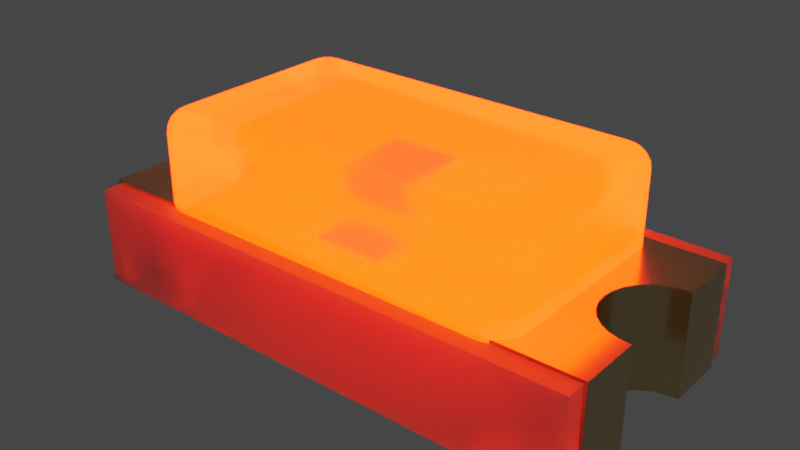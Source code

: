 # Source: LED_0603_R.blend  (saved by Blender 4.1.23; exported with 4.5.12 LTS)
import bpy
from mathutils import Matrix  # noqa: F401  (used for matrix-valued properties, if any)

bpy.ops.wm.read_factory_settings(use_empty=True)
scene = bpy.context.scene
scene.name = 'Scene'

# ---- collections
col_collection = bpy.data.collections.new('Collection'); scene.collection.children.link(col_collection)

# ---- materials (node trees are filled in below, after node groups)
mat_metal_goldpins_1 = bpy.data.materials.new('metal_goldpins_1')
mat_metal_goldpins_1.alpha_threshold = 0.0
mat_metal_goldpins_1.preview_render_type = 'CUBE'
mat_metal_goldpins_1.diffuse_color = (0.5, 0.4018, 0.08046, 1.0)
mat_metal_goldpins_1.specular_color = (0.01, 0.05, 0.01)
mat_metal_goldpins_1.roughness = 0.5
mat_plastic_case_white = bpy.data.materials.new('plastic_case_white')
mat_plastic_case_white.preview_render_type = 'CUBE'
mat_light_red = bpy.data.materials.new('light_red')
mat_white_markings = bpy.data.materials.new('white_markings')
mat_white_markings.preview_render_type = 'FLAT'
mat_translucent_red = bpy.data.materials.new('translucent_red')
mat_translucent_red.alpha_threshold = 0.4
mat_translucent_red.use_raytrace_refraction = True
mat_translucent_red.use_screen_refraction = True
mat_translucent_red.thickness_mode = 'SLAB'

# ---- material node trees
mat_metal_goldpins_1.use_nodes = True; mat_metal_goldpins_1.node_tree.nodes.clear()
_N = mat_metal_goldpins_1.node_tree.nodes; _L = mat_metal_goldpins_1.node_tree.links
n0 = _N.new('ShaderNodeOutputMaterial'); n0.name = 'Material Output'; n0.location = (398, 300)
n1 = _N.new('ShaderNodeBsdfPrincipled'); n1.name = 'Principled BSDF'; n1.location = (108, 300)
n1.distribution = 'GGX'
n1.subsurface_method = 'BURLEY'
n1.inputs[1].default_value = 1.0
n1.inputs[2].default_value = 0.1841
n1.inputs[3].default_value = 1.45
n1.inputs[8].default_value = 1.0
n1.inputs[10].default_value = 0.02727
n1.inputs[13].default_value = 0.475
n1.inputs[20].default_value = 0.2891
n1.inputs[24].default_value = 0.03545
n1.inputs[27].default_value = (0.0, 0.0, 0.0, 1.0)
n1.inputs[28].default_value = 1.0
n2 = _N.new('ShaderNodeMapping'); n2.name = 'Mapping'; n2.location = (-783, 233)
n2.vector_type = 'VECTOR'
n2.inputs[3].default_value = (29.8, 40.0, 1.0)
n3 = _N.new('ShaderNodeTexCoord'); n3.name = 'Texture Coordinate'; n3.location = (-1071, 295)
n4 = _N.new('ShaderNodeTexNoise'); n4.name = 'Noise Texture'; n4.location = (-553, 188)
n4.inputs[3].default_value = 13.2
n4.inputs[4].default_value = 0.8833
n4.inputs[8].default_value = 4.0
n5 = _N.new('ShaderNodeValToRGB'); n5.name = 'ColorRamp'; n5.location = (-286, 264)
while len(n5.color_ramp.elements) > 1: n5.color_ramp.elements.remove(n5.color_ramp.elements[-1])
n5.color_ramp.elements[0].position = 0.3295; n5.color_ramp.elements[0].color = (0.9756, 0.7616, 0.4151, 1.0)
_e = n5.color_ramp.elements.new(0.8); _e.color = (0.2997, 0.2211, 0.05513, 1.0)
n6 = _N.new('ShaderNodeMix'); n6.name = 'Mix'; n6.location = (-62, 180)
n6.data_type = 'RGBA'
n6.inputs[0].default_value = 0.02727
n6.inputs[7].default_value = (0.5518, 0.2626, 0.03915, 1.0)
_L.new(n1.outputs[0], n0.inputs[0])
_L.new(n2.outputs[0], n4.inputs[0])
_L.new(n3.outputs[0], n2.inputs[0])
_L.new(n4.outputs[0], n5.inputs[0])
_L.new(n5.outputs[0], n6.inputs[6])
_L.new(n6.outputs[2], n1.inputs[0])
n0.is_active_output = True
mat_plastic_case_white.use_nodes = True; mat_plastic_case_white.node_tree.nodes.clear()
_N = mat_plastic_case_white.node_tree.nodes; _L = mat_plastic_case_white.node_tree.links
n0 = _N.new('ShaderNodeOutputMaterial'); n0.name = 'Material Output'; n0.location = (300, 300)
n1 = _N.new('ShaderNodeBsdfPrincipled'); n1.name = 'Principled BSDF'; n1.location = (-34, 272)
n1.distribution = 'GGX'
n1.subsurface_method = 'BURLEY'
n1.inputs[1].default_value = 0.02
n1.inputs[2].default_value = 0.4636
n1.inputs[3].default_value = 1.4
n1.inputs[8].default_value = 1.0
n1.inputs[10].default_value = 0.3682
n1.inputs[13].default_value = 0.6591
n1.inputs[18].default_value = 0.2318
n1.inputs[20].default_value = 0.6709
n1.inputs[24].default_value = 0.1191
n1.inputs[27].default_value = (0.0, 0.0, 0.0, 1.0)
n1.inputs[28].default_value = 1.0
n2 = _N.new('ShaderNodeMapping'); n2.name = 'Mapping'; n2.location = (-1010, 265)
n2.inputs[3].default_value = (3.0, 1.0, 1.0)
n3 = _N.new('ShaderNodeTexCoord'); n3.name = 'Texture Coordinate'; n3.location = (-1250, 180)
n4 = _N.new('ShaderNodeBump'); n4.name = 'Bump'; n4.location = (-376, -99)
n4.inputs[0].default_value = 0.05
n4.inputs[1].default_value = 1.0
n4.inputs[2].default_value = 1.0
n5 = _N.new('ShaderNodeTexNoise'); n5.name = 'Noise Texture'; n5.location = (-662, 176)
n5.inputs[2].default_value = 88.0
n5.inputs[3].default_value = 10.8
n5.inputs[4].default_value = 0.9167
n5.inputs[8].default_value = 1.6
n6 = _N.new('ShaderNodeValToRGB'); n6.name = 'ColorRamp'; n6.location = (-354, 186)
while len(n6.color_ramp.elements) > 1: n6.color_ramp.elements.remove(n6.color_ramp.elements[-1])
n6.color_ramp.elements[0].position = 0.0; n6.color_ramp.elements[0].color = (0.2596, 0.2596, 0.2596, 1.0)
_e = n6.color_ramp.elements.new(1.0); _e.color = (0.6303, 0.6303, 0.6303, 1.0)
n7 = _N.new('ShaderNodeMix'); n7.name = 'Mix'; n7.location = (-204, 152)
n7.data_type = 'RGBA'
n7.inputs[0].default_value = 0.3682
n7.inputs[7].default_value = (0.2525, 0.2525, 0.2525, 1.0)
_L.new(n5.outputs[0], n6.inputs[0])
_L.new(n1.outputs[0], n0.inputs[0])
_L.new(n3.outputs[2], n2.inputs[0])
_L.new(n2.outputs[0], n5.inputs[0])
_L.new(n5.outputs[0], n4.inputs[3])
_L.new(n4.outputs[0], n1.inputs[5])
_L.new(n6.outputs[0], n7.inputs[6])
_L.new(n7.outputs[2], n1.inputs[0])
n0.is_active_output = True
mat_light_red.use_nodes = True; mat_light_red.node_tree.nodes.clear()
_N = mat_light_red.node_tree.nodes; _L = mat_light_red.node_tree.links
n0 = _N.new('ShaderNodeLayerWeight'); n0.name = 'Layer Weight'; n0.location = (-18066, 17)
n1 = _N.new('ShaderNodeParticleInfo'); n1.name = 'Particle Info'; n1.location = (-47217, 207)
n2 = _N.new('ShaderNodeBsdfPrincipled'); n2.name = 'Principled BSDF'; n2.location = (224, 517)
n2.distribution = 'GGX'
n2.subsurface_method = 'BURLEY'
n2.inputs[3].default_value = 1.45
n2.inputs[28].default_value = 70.0
n3 = _N.new('ShaderNodeOutputMaterial'); n3.name = 'Material Output'; n3.location = (717, 341)
n4 = _N.new('ShaderNodeRGB'); n4.name = 'RGB'; n4.location = (-93, 261)
n4.outputs[0].default_value = (0.253, 0.0, 0.0, 1.0)
_L.new(n4.outputs[0], n2.inputs[0])
_L.new(n4.outputs[0], n2.inputs[27])
_L.new(n2.outputs[0], n3.inputs[0])
n3.is_active_output = True
mat_white_markings.use_nodes = True; mat_white_markings.node_tree.nodes.clear()
_N = mat_white_markings.node_tree.nodes; _L = mat_white_markings.node_tree.links
n0 = _N.new('ShaderNodeOutputMaterial'); n0.name = 'Material Output'; n0.location = (300, 300)
n1 = _N.new('ShaderNodeBsdfPrincipled'); n1.name = 'Principled BSDF'; n1.location = (-34, 272)
n1.distribution = 'GGX'
n1.subsurface_method = 'BURLEY'
n1.inputs[1].default_value = 0.02
n1.inputs[2].default_value = 0.4636
n1.inputs[3].default_value = 1.4
n1.inputs[8].default_value = 1.0
n1.inputs[10].default_value = 0.3682
n1.inputs[13].default_value = 0.6591
n1.inputs[18].default_value = 0.2318
n1.inputs[20].default_value = 0.6709
n1.inputs[24].default_value = 0.1191
n1.inputs[27].default_value = (0.0, 0.0, 0.0, 1.0)
n1.inputs[28].default_value = 1.0
n2 = _N.new('ShaderNodeMapping'); n2.name = 'Mapping'; n2.location = (-1010, 265)
n2.inputs[3].default_value = (3.0, 1.0, 1.0)
n3 = _N.new('ShaderNodeTexCoord'); n3.name = 'Texture Coordinate'; n3.location = (-1250, 180)
n4 = _N.new('ShaderNodeBump'); n4.name = 'Bump'; n4.location = (-376, -99)
n4.inputs[0].default_value = 0.05
n4.inputs[1].default_value = 1.0
n4.inputs[2].default_value = 1.0
n5 = _N.new('ShaderNodeTexNoise'); n5.name = 'Noise Texture'; n5.location = (-662, 176)
n5.inputs[2].default_value = 88.0
n5.inputs[3].default_value = 10.8
n5.inputs[4].default_value = 0.9167
n5.inputs[8].default_value = 1.6
n6 = _N.new('ShaderNodeValToRGB'); n6.name = 'ColorRamp'; n6.location = (-354, 186)
while len(n6.color_ramp.elements) > 1: n6.color_ramp.elements.remove(n6.color_ramp.elements[-1])
n6.color_ramp.elements[0].position = 0.0; n6.color_ramp.elements[0].color = (0.2596, 0.2596, 0.2596, 1.0)
_e = n6.color_ramp.elements.new(1.0); _e.color = (0.6303, 0.6303, 0.6303, 1.0)
n7 = _N.new('ShaderNodeMix'); n7.name = 'Mix'; n7.location = (-204, 152)
n7.data_type = 'RGBA'
n7.inputs[0].default_value = 0.3682
n7.inputs[7].default_value = (0.2525, 0.2525, 0.2525, 1.0)
_L.new(n5.outputs[0], n6.inputs[0])
_L.new(n1.outputs[0], n0.inputs[0])
_L.new(n3.outputs[2], n2.inputs[0])
_L.new(n2.outputs[0], n5.inputs[0])
_L.new(n5.outputs[0], n4.inputs[3])
_L.new(n4.outputs[0], n1.inputs[5])
_L.new(n6.outputs[0], n7.inputs[6])
_L.new(n7.outputs[2], n1.inputs[0])
n0.is_active_output = True
mat_translucent_red.use_nodes = True; mat_translucent_red.node_tree.nodes.clear()
_N = mat_translucent_red.node_tree.nodes; _L = mat_translucent_red.node_tree.links
n0 = _N.new('ShaderNodeTexNoise'); n0.name = 'Noise Texture'; n0.location = (-674, 167)
n0.inputs[2].default_value = -2.2
n0.inputs[3].default_value = 2.6
n0.inputs[4].default_value = 0.6333
n0.inputs[8].default_value = -0.4
n1 = _N.new('ShaderNodeOutputMaterial'); n1.name = 'Material Output'; n1.location = (463, 225)
n2 = _N.new('ShaderNodeBsdfPrincipled'); n2.name = 'Principled BSDF'; n2.location = (-12, 309)
n2.distribution = 'GGX'
n2.subsurface_method = 'BURLEY'
n2.inputs[0].default_value = (0.6086, 0.6086, 0.6086, 1.0)
n2.inputs[3].default_value = 1.46
n2.inputs[8].default_value = 1.0
n2.inputs[10].default_value = 0.2
n2.inputs[18].default_value = 1.0
n2.inputs[27].default_value = (0.1353, 0.001861, 0.0, 1.0)
n2.inputs[28].default_value = 70.0
n3 = _N.new('ShaderNodeValToRGB'); n3.name = 'ColorRamp'; n3.location = (-408, 81)
while len(n3.color_ramp.elements) > 1: n3.color_ramp.elements.remove(n3.color_ramp.elements[-1])
n3.color_ramp.elements[0].position = 0.2864; n3.color_ramp.elements[0].color = (0.08499, 0.08499, 0.08499, 1.0)
_e = n3.color_ramp.elements.new(0.8432); _e.color = (0.6208, 0.6208, 0.6208, 1.0)
n4 = _N.new('ShaderNodeValue'); n4.name = 'Value'; n4.location = (463, 65)
n4.outputs[0].default_value = 0.0
_L.new(n0.outputs[1], n3.inputs[0])
_L.new(n3.outputs[0], n2.inputs[2])
_L.new(n2.outputs[0], n1.inputs[0])
_L.new(n4.outputs[0], n1.inputs[3])
n1.is_active_output = True

# ---- world
world_world = bpy.data.worlds.new('World'); scene.world = world_world
world_world.use_nodes = True; world_world.node_tree.nodes.clear()
_N = world_world.node_tree.nodes; _L = world_world.node_tree.links
n0 = _N.new('ShaderNodeOutputWorld'); n0.name = 'World Output'; n0.location = (300, 300)
n1 = _N.new('ShaderNodeBackground'); n1.name = 'Background'; n1.location = (10, 300)
n1.inputs[0].default_value = (0.05088, 0.05088, 0.05088, 1.0)
_L.new(n1.outputs[0], n0.inputs[0])
n0.is_active_output = True
world_world.color = (0.05088, 0.05088, 0.05088)
world_world.use_sun_shadow = False
world_world.sun_shadow_jitter_overblur = 0.0

# ---- meshes
me_shape_9_indexedfaceset_003 = bpy.data.meshes.new('SHAPE_9_IndexedFaceSet.003')
me_shape_9_indexedfaceset_003.from_pydata([(-0.5, 0.3399, 0.01), (0.81, 0.1496, 9.686e-07), (0.6541, 0.0347, 9.686e-07), (0.6662, 0.06758, 9.686e-07), (0.6855, 0.09677, 9.686e-07), (0.711, 0.1207, 9.686e-07), (0.7415, 0.138, 9.686e-07), (0.65, -7.044e-05, 0.32), (0.6662, 0.06758, 0.32), (0.711, 0.1207, 0.32), (0.7751, -0.148, 0.32), (0.7415, -0.1382, 0.32), (0.711, -0.1208, 0.32), (0.6541, -0.03484, 0.32), (0.6541, 0.0347, 0.32), (0.6855, 0.09677, 0.32), (0.7415, 0.138, 0.32), (0.7751, 0.1478, 0.32), (0.81, 0.1496, 0.32), (0.81, 0.3399, 0.32), (0.5, 0.3399, 0.32), (0.8, -0.3401, 0.31), (0.5, -0.3401, 0.01), (-0.8, 0.3999, 0.01), (-0.8, -0.4001, 0.01), (0.8, -0.3401, 0.01), (0.8, -0.4001, 0.01), (-0.8, -0.4001, 0.31), (0.8, -0.4001, 0.31), (-0.8, -0.3401, 0.01), (-0.8, -0.3401, 0.31), (-0.5, -0.3401, 0.01), (-0.5, -0.3401, 9.686e-07), (-0.81, -0.3401, 9.686e-07), (-0.5, 0.3399, 9.686e-07), (-0.8, 0.3399, 0.01), (-0.8, 0.3999, 0.31), (0.8, 0.3999, 0.01), (0.8, 0.3999, 0.31), (0.5, 0.3399, 0.31), (0.8, 0.3399, 0.31), (0.8, 0.3399, 0.01), (0.5, 0.3399, 0.01), (0.81, 0.3399, 9.686e-07), (0.5, 0.3399, 9.686e-07), (0.5, -0.3401, 0.31), (0.5, -0.3401, 0.32), (0.65, -7.044e-05, 9.686e-07), (0.7751, 0.1478, 9.686e-07), (0.5, -0.3401, 9.686e-07), (0.7751, -0.148, 9.686e-07), (0.7415, -0.1382, 9.686e-07), (0.6855, -0.09691, 9.686e-07), (0.6662, -0.06772, 9.686e-07), (0.81, -0.3401, 0.0), (0.81, -0.3401, 0.32), (-0.5, -0.3501, 0.311), (-0.78, 0.3399, 0.311), (-0.5, -0.3401, 0.311), (-0.5, -0.3401, 0.32), (-0.78, 0.3899, 0.311), (-0.5, 0.3399, 0.32), (-0.81, 0.3399, 0.32), (-0.7723, 0.1474, 0.32), (-0.6606, 0.05527, 0.32), (-0.6512, 0.01877, 0.32), (-0.6512, -0.01891, 0.32), (-0.7365, -0.136, 0.32), (-0.7723, -0.1475, 0.32), (-0.81, -0.3401, 0.32), (-0.6512, -0.01891, 9.686e-07), (-0.6606, -0.05541, 9.686e-07), (-0.7046, -0.1158, 9.686e-07), (-0.5, 0.3899, 0.311), (-0.7997, 0.3399, 0.31), (-0.81, 0.1496, 9.686e-07), (-0.81, 0.3399, 9.686e-07), (-0.8, 0.3399, 0.31), (-0.5, 0.3499, 0.311), (0.81, -0.1497, 9.686e-07), (0.711, -0.1208, 9.686e-07), (0.6541, -0.03484, 9.686e-07), (0.81, -0.1497, 0.32), (0.6855, -0.09691, 0.32), (0.6662, -0.06772, 0.32), (-0.78, -0.3401, 0.311), (-0.81, -0.1497, 9.686e-07), (-0.81, -0.1497, 0.32), (-0.7723, 0.1474, 9.686e-07), (-0.7365, 0.1358, 9.686e-07), (-0.7046, 0.1157, 9.686e-07), (-0.6787, 0.08828, 9.686e-07), (-0.6606, 0.05527, 9.686e-07), (-0.6512, 0.01877, 9.686e-07), (-0.6787, -0.08842, 9.686e-07), (-0.7365, -0.136, 9.686e-07), (-0.7723, -0.1475, 9.686e-07), (-0.81, 0.1496, 0.32), (-0.7365, 0.1358, 0.32), (-0.7046, 0.1157, 0.32), (-0.6787, 0.08828, 0.32), (-0.6606, -0.05541, 0.32), (-0.6787, -0.08842, 0.32), (-0.7046, -0.1158, 0.32), (-0.5, 0.3399, 0.311), (-0.5, -0.3901, 0.311), (-0.78, -0.3901, 0.311), (-0.5, 0.3899, 0.31), (-0.78, 0.3899, 0.31), (-0.78, -0.3901, 0.31), (-0.5, -0.3901, 0.31), (-0.5, 0.3499, 0.31), (-0.78, -0.3401, 0.31), (-0.5, -0.3401, 0.31), (-0.78, 0.3399, 0.31), (-0.5, 0.3399, 0.31), (-0.5, -0.3501, 0.31), (-0.1031, 0.1031, 0.315), (-0.1031, -0.1031, 0.315), (0.1031, 0.1031, 0.315), (0.1031, -0.1031, 0.315), (-0.1031, 0.1031, 0.265), (-0.1031, -0.1031, 0.265), (0.1031, -0.1031, 0.265), (0.1031, 0.1031, 0.265), (0.6, -0.2599, 0.31), (0.5099, -0.3501, 0.31), (0.5956, -0.2878, 0.31), (0.5828, -0.3129, 0.31), (0.5629, -0.3329, 0.31), (0.5377, -0.3457, 0.31), (-0.6, 0.2598, 0.31), (-0.5098, 0.3499, 0.31), (-0.5956, 0.2876, 0.31), (-0.5828, 0.3128, 0.31), (-0.5628, 0.3327, 0.31), (-0.5377, 0.3455, 0.31), (-0.5098, -0.3501, 0.31), (-0.6, -0.2599, 0.31), (-0.5377, -0.3457, 0.31), (-0.5628, -0.3329, 0.31), (-0.5828, -0.3129, 0.31), (-0.5956, -0.2878, 0.31), (0.5099, 0.3499, 0.31), (0.6, 0.2598, 0.31), (0.5377, 0.3455, 0.31), (0.5629, 0.3327, 0.31), (0.5828, 0.3128, 0.31), (0.5956, 0.2876, 0.31), (0.5046, -0.2827, 0.6), (0.5099, -0.3501, 0.5327), (0.5062, -0.3035, 0.5967), (0.5077, -0.3223, 0.5871), (0.5089, -0.3372, 0.5722), (0.5096, -0.3468, 0.5535), (0.5327, -0.2546, 0.6), (0.6, -0.2599, 0.5327), (0.5535, -0.2563, 0.5967), (0.5723, -0.2577, 0.5871), (0.5872, -0.2589, 0.5722), (0.5967, -0.2597, 0.5535), (0.5167, -0.2808, 0.6), (0.5377, -0.3457, 0.5327), (0.5232, -0.3009, 0.5967), (0.5291, -0.3189, 0.5871), (0.5337, -0.3333, 0.5722), (0.5367, -0.3425, 0.5535), (0.5228, -0.2777, 0.6), (0.5629, -0.3329, 0.5327), (0.5352, -0.2947, 0.5967), (0.5464, -0.3101, 0.5871), (0.5552, -0.3223, 0.5722), (0.5609, -0.3302, 0.5535), (0.5277, -0.2728, 0.6), (0.5828, -0.3129, 0.5327), (0.5447, -0.2852, 0.5967), (0.5601, -0.2964, 0.5871), (0.5723, -0.3053, 0.5722), (0.5801, -0.311, 0.5535), (0.5308, -0.2667, 0.6), (0.5956, -0.2878, 0.5327), (0.5508, -0.2732, 0.5967), (0.5689, -0.2791, 0.5871), (0.5832, -0.2838, 0.5722), (0.5924, -0.2868, 0.5535), (-0.5045, 0.2826, 0.6), (-0.5098, 0.3499, 0.5327), (-0.5062, 0.3034, 0.5967), (-0.5076, 0.3222, 0.5871), (-0.5088, 0.3371, 0.5722), (-0.5096, 0.3466, 0.5535), (-0.5326, 0.2545, 0.6), (-0.6, 0.2598, 0.5327), (-0.5534, 0.2561, 0.5967), (-0.5722, 0.2576, 0.5871), (-0.5871, 0.2588, 0.5722), (-0.5967, 0.2595, 0.5535), (-0.5166, 0.2807, 0.6), (-0.5377, 0.3455, 0.5327), (-0.5231, 0.3007, 0.5967), (-0.529, 0.3188, 0.5871), (-0.5337, 0.3331, 0.5722), (-0.5367, 0.3423, 0.5535), (-0.5227, 0.2776, 0.6), (-0.5628, 0.3327, 0.5327), (-0.5351, 0.2946, 0.5967), (-0.5463, 0.31, 0.5871), (-0.5552, 0.3222, 0.5722), (-0.5608, 0.33, 0.5535), (-0.5276, 0.2727, 0.6), (-0.5828, 0.3128, 0.5327), (-0.5446, 0.2851, 0.5967), (-0.56, 0.2963, 0.5871), (-0.5722, 0.3051, 0.5722), (-0.5801, 0.3108, 0.5535), (-0.5307, 0.2666, 0.6), (-0.5956, 0.2876, 0.5327), (-0.5507, 0.2731, 0.5967), (-0.5688, 0.279, 0.5871), (-0.5832, 0.2836, 0.5722), (-0.5924, 0.2866, 0.5535), (-0.5326, -0.2546, 0.6), (-0.6, -0.2599, 0.5327), (-0.5534, -0.2563, 0.5967), (-0.5722, -0.2577, 0.5871), (-0.5871, -0.2589, 0.5722), (-0.5967, -0.2597, 0.5535), (-0.5045, -0.2827, 0.6), (-0.5098, -0.3501, 0.5327), (-0.5062, -0.3035, 0.5967), (-0.5076, -0.3223, 0.5871), (-0.5088, -0.3372, 0.5722), (-0.5096, -0.3468, 0.5535), (-0.5307, -0.2667, 0.6), (-0.5956, -0.2878, 0.5327), (-0.5507, -0.2732, 0.5967), (-0.5688, -0.2791, 0.5871), (-0.5832, -0.2838, 0.5722), (-0.5924, -0.2868, 0.5535), (-0.5276, -0.2728, 0.6), (-0.5828, -0.3129, 0.5327), (-0.5446, -0.2852, 0.5967), (-0.56, -0.2964, 0.5871), (-0.5722, -0.3053, 0.5722), (-0.5801, -0.311, 0.5535), (-0.5227, -0.2777, 0.6), (-0.5628, -0.3329, 0.5327), (-0.5351, -0.2947, 0.5967), (-0.5463, -0.3101, 0.5871), (-0.5552, -0.3223, 0.5722), (-0.5608, -0.3302, 0.5535), (-0.5166, -0.2808, 0.6), (-0.5377, -0.3457, 0.5327), (-0.5231, -0.3009, 0.5967), (-0.529, -0.3189, 0.5871), (-0.5337, -0.3333, 0.5722), (-0.5367, -0.3425, 0.5535), (0.5327, 0.2545, 0.6), (0.6, 0.2598, 0.5327), (0.5535, 0.2561, 0.5967), (0.5723, 0.2576, 0.5871), (0.5872, 0.2588, 0.5722), (0.5967, 0.2595, 0.5535), (0.5046, 0.2826, 0.6), (0.5099, 0.3499, 0.5327), (0.5062, 0.3034, 0.5967), (0.5077, 0.3222, 0.5871), (0.5089, 0.3371, 0.5722), (0.5096, 0.3466, 0.5535), (0.5308, 0.2666, 0.6), (0.5956, 0.2876, 0.5327), (0.5508, 0.2731, 0.5967), (0.5689, 0.279, 0.5871), (0.5832, 0.2836, 0.5722), (0.5924, 0.2866, 0.5535), (0.5277, 0.2727, 0.6), (0.5828, 0.3128, 0.5327), (0.5447, 0.2851, 0.5967), (0.5601, 0.2963, 0.5871), (0.5723, 0.3051, 0.5722), (0.5801, 0.3108, 0.5535), (0.5228, 0.2776, 0.6), (0.5629, 0.3327, 0.5327), (0.5352, 0.2946, 0.5967), (0.5464, 0.31, 0.5871), (0.5552, 0.3222, 0.5722), (0.5609, 0.33, 0.5535), (0.5167, 0.2807, 0.6), (0.5377, 0.3455, 0.5327), (0.5232, 0.3007, 0.5967), (0.5291, 0.3188, 0.5871), (0.5337, 0.3331, 0.5722), (0.5367, 0.3423, 0.5535)], [], [(3, 8, 14, 2), (4, 15, 8, 3), (48, 17, 16, 6), (6, 16, 9, 5), (1, 18, 17, 48), (5, 9, 15, 4), (31, 0, 42, 22), (106, 105, 56, 58, 85), (25, 49, 54), (25, 22, 49), (21, 46, 45), (55, 46, 21), (55, 25, 54), (55, 21, 25), (31, 22, 25, 26, 24, 29), (25, 21, 28, 26), (0, 35, 23, 37, 41, 42), (24, 26, 28, 27), (27, 30, 29, 24), (23, 35, 77, 36), (32, 29, 33), (31, 29, 32), (115, 77, 74), (115, 74, 77, 35, 76, 62, 61), (34, 35, 0), (34, 76, 35), (36, 38, 37, 23), (37, 38, 40, 41), (49, 22, 42, 44), (40, 20, 19), (40, 39, 20), (41, 44, 42), (43, 44, 41), (43, 40, 19), (43, 41, 40), (80, 49, 52), (53, 52, 49), (51, 54, 49), (51, 49, 80), (81, 53, 49), (50, 54, 51), (47, 81, 49), (79, 54, 50), (44, 2, 47), (44, 3, 2), (44, 4, 3), (44, 5, 4), (44, 47, 49), (6, 5, 44), (43, 48, 6), (43, 1, 48), (43, 6, 44), (33, 69, 87, 86), (66, 101, 102, 103, 67, 68, 87, 69, 59, 61, 62, 97, 63, 98, 99, 100, 64, 65), (75, 97, 62, 76), (96, 33, 86), (95, 33, 96), (32, 33, 95), (72, 32, 95), (94, 32, 72), (71, 32, 94), (70, 32, 71), (93, 32, 70), (76, 88, 75), (76, 89, 88), (34, 90, 89), (34, 91, 90), (34, 92, 91), (34, 93, 92), (34, 32, 93), (34, 89, 76), (81, 13, 84, 53), (19, 18, 1, 43), (19, 20, 46, 55, 82, 10, 11, 12, 83, 84, 13, 7, 14, 8, 15, 9, 16, 17, 18), (39, 40, 38, 36, 77, 115, 113, 30, 27, 28, 21, 45), (82, 79, 50, 10), (80, 12, 11, 51), (47, 7, 13, 81), (52, 83, 12, 80), (53, 84, 83, 52), (51, 11, 10, 50), (91, 100, 99, 90), (93, 65, 64, 92), (92, 64, 100, 91), (96, 68, 67, 95), (97, 75, 88, 63), (94, 102, 101, 71), (86, 87, 68, 96), (71, 101, 66, 70), (72, 103, 102, 94), (95, 67, 103, 72), (89, 98, 63, 88), (90, 99, 98, 89), (70, 66, 65, 93), (32, 34, 0, 31), (46, 20, 39, 45), (54, 79, 82, 55), (7, 47, 2, 14), (59, 113, 115, 61), (131, 133, 134, 135, 136, 132, 143, 145, 146, 147, 148, 144, 125, 127, 128, 129, 130, 126, 137, 139, 140, 141, 142, 138), (216, 133, 131, 192), (162, 130, 129, 168), (180, 127, 125, 156), (198, 136, 135, 204), (69, 33, 29, 30, 113, 59), (104, 78, 73, 60, 57), (109, 112, 113, 116, 110), (115, 114, 108, 107, 111), (73, 78, 111, 107), (57, 60, 108, 114), (60, 73, 107, 108), (104, 57, 114, 115), (78, 104, 115, 111), (105, 106, 109, 110), (58, 56, 116, 113), (106, 85, 112, 109), (56, 105, 110, 116), (85, 58, 113, 112), (117, 118, 120, 119), (121, 124, 123, 122), (119, 120, 123, 124), (118, 117, 121, 122), (117, 119, 124, 121), (120, 118, 122, 123), (126, 150, 228, 137), (168, 129, 128, 174), (174, 128, 127, 180), (186, 132, 136, 198), (144, 258, 156, 125), (288, 145, 143, 264), (276, 147, 146, 282), (282, 146, 145, 288), (270, 148, 147, 276), (132, 186, 264, 143), (204, 135, 134, 210), (210, 134, 133, 216), (142, 234, 222, 138), (138, 222, 192, 131), (141, 240, 234, 142), (258, 144, 148, 270), (139, 252, 246, 140), (140, 246, 240, 141), (137, 228, 252, 139), (257, 269, 275, 281, 287, 263, 185, 197, 203, 209, 215, 191, 221, 233, 239, 245, 251, 227, 149, 161, 167, 173, 179, 155), (161, 149, 151, 163), (163, 151, 152, 164), (164, 152, 153, 165), (165, 153, 154, 166), (166, 154, 150, 162), (167, 161, 163, 169), (169, 163, 164, 170), (170, 164, 165, 171), (171, 165, 166, 172), (172, 166, 162, 168), (173, 167, 169, 175), (175, 169, 170, 176), (176, 170, 171, 177), (177, 171, 172, 178), (178, 172, 168, 174), (179, 173, 175, 181), (181, 175, 176, 182), (182, 176, 177, 183), (183, 177, 178, 184), (184, 178, 174, 180), (155, 179, 181, 157), (157, 181, 182, 158), (158, 182, 183, 159), (159, 183, 184, 160), (160, 184, 180, 156), (269, 257, 259, 271), (271, 259, 260, 272), (272, 260, 261, 273), (273, 261, 262, 274), (274, 262, 258, 270), (275, 269, 271, 277), (277, 271, 272, 278), (278, 272, 273, 279), (279, 273, 274, 280), (280, 274, 270, 276), (281, 275, 277, 283), (283, 277, 278, 284), (284, 278, 279, 285), (285, 279, 280, 286), (286, 280, 276, 282), (287, 281, 283, 289), (289, 283, 284, 290), (290, 284, 285, 291), (291, 285, 286, 292), (292, 286, 282, 288), (263, 287, 289, 265), (265, 289, 290, 266), (266, 290, 291, 267), (267, 291, 292, 268), (268, 292, 288, 264), (197, 185, 187, 199), (199, 187, 188, 200), (200, 188, 189, 201), (201, 189, 190, 202), (202, 190, 186, 198), (203, 197, 199, 205), (205, 199, 200, 206), (206, 200, 201, 207), (207, 201, 202, 208), (208, 202, 198, 204), (209, 203, 205, 211), (211, 205, 206, 212), (212, 206, 207, 213), (213, 207, 208, 214), (214, 208, 204, 210), (215, 209, 211, 217), (217, 211, 212, 218), (218, 212, 213, 219), (219, 213, 214, 220), (220, 214, 210, 216), (191, 215, 217, 193), (193, 217, 218, 194), (194, 218, 219, 195), (195, 219, 220, 196), (196, 220, 216, 192), (227, 251, 253, 229), (229, 253, 254, 230), (230, 254, 255, 231), (231, 255, 256, 232), (232, 256, 252, 228), (251, 245, 247, 253), (253, 247, 248, 254), (254, 248, 249, 255), (255, 249, 250, 256), (256, 250, 246, 252), (245, 239, 241, 247), (247, 241, 242, 248), (248, 242, 243, 249), (249, 243, 244, 250), (250, 244, 240, 246), (239, 233, 235, 241), (241, 235, 236, 242), (242, 236, 237, 243), (243, 237, 238, 244), (244, 238, 234, 240), (233, 221, 223, 235), (235, 223, 224, 236), (236, 224, 225, 237), (237, 225, 226, 238), (238, 226, 222, 234), (149, 227, 229, 151), (151, 229, 230, 152), (152, 230, 231, 153), (153, 231, 232, 154), (154, 232, 228, 150), (257, 155, 157, 259), (259, 157, 158, 260), (260, 158, 159, 261), (261, 159, 160, 262), (262, 160, 156, 258), (264, 186, 190, 268), (268, 190, 189, 267), (267, 189, 188, 266), (266, 188, 187, 265), (265, 187, 185, 263), (192, 222, 226, 196), (196, 226, 225, 195), (195, 225, 224, 194), (194, 224, 223, 193), (193, 223, 221, 191), (150, 126, 130, 162)])
me_shape_9_indexedfaceset_003.polygons.foreach_set('use_smooth', [True] * 265)
me_shape_9_indexedfaceset_003.polygons.foreach_set('material_index', [0, 0, 0, 0, 0, 0, 1, 3, 0, 0, 0, 0, 0, 0, 1, 1, 1, 1, 1, 1, 0, 0, 0, 0, 0, 0, 1, 1, 0, 0, 0, 0, 0, 0, 0, 0, 0, 0, 0, 0, 0, 0, 0, 0, 0, 0, 0, 0, 0, 0, 0, 0, 0, 0, 0, 0, 0, 0, 0, 0, 0, 0, 0, 0, 0, 0, 0, 0, 0, 0, 0, 0, 0, 0, 1, 0, 0, 0, 0, 0, 0, 0, 0, 0, 0, 0, 0, 0, 0, 0, 0, 0, 0, 0, 0, 0, 0, 0, 0, 4, 4, 4, 4, 4, 0, 3, 3, 3, 3, 3, 3, 3, 3, 3, 3, 3, 3, 3, 2, 2, 2, 2, 2, 2, 4, 4, 4, 4, 4, 4, 4, 4, 4, 4, 4, 4, 4, 4, 4, 4, 4, 4, 4, 4, 4, 4, 4, 4, 4, 4, 4, 4, 4, 4, 4, 4, 4, 4, 4, 4, 4, 4, 4, 4, 4, 4, 4, 4, 4, 4, 4, 4, 4, 4, 4, 4, 4, 4, 4, 4, 4, 4, 4, 4, 4, 4, 4, 4, 4, 4, 4, 4, 4, 4, 4, 4, 4, 4, 4, 4, 4, 4, 4, 4, 4, 4, 4, 4, 4, 4, 4, 4, 4, 4, 4, 4, 4, 4, 4, 4, 4, 4, 4, 4, 4, 4, 4, 4, 4, 4, 4, 4, 4, 4, 4, 4, 4, 4, 4, 4, 4, 4, 4, 4, 4, 4, 4, 4, 4, 4, 4, 4, 4, 4, 4, 4, 4, 4, 4, 4, 4, 4, 4, 4, 4])
_k = set([(0, 31), (0, 34), (0, 35), (1, 18), (1, 43), (1, 48), (2, 3), (2, 47), (3, 4), (4, 5), (5, 6), (6, 48), (7, 13), (7, 14), (8, 14), (8, 15), (9, 15), (9, 16), (10, 11), (10, 82), (11, 12), (12, 83), (13, 84), (16, 17), (17, 18), (18, 19), (19, 20), (19, 43), (20, 39), (20, 46), (21, 25), (21, 28), (21, 45), (22, 25), (22, 42), (22, 49), (23, 35), (23, 36), (23, 37), (24, 26), (24, 27), (24, 29), (25, 26), (26, 28), (27, 28), (27, 30), (29, 30), (29, 31), (30, 113), (31, 32), (32, 33), (32, 34), (33, 69), (33, 86), (34, 76), (35, 77), (36, 38), (36, 77), (37, 38), (37, 41), (38, 40), (39, 40), (39, 45), (40, 41), (41, 42), (42, 44), (43, 44), (44, 49), (45, 46), (46, 55), (47, 81), (49, 54), (50, 51), (50, 79), (51, 80), (52, 53), (52, 80), (53, 81), (54, 55), (54, 79), (55, 82), (56, 58), (56, 105), (57, 60), (57, 104), (57, 114), (58, 85), (58, 113), (59, 61), (59, 69), (59, 113), (60, 73), (60, 108), (61, 62), (61, 115), (62, 76), (62, 97), (63, 97), (63, 98), (64, 65), (64, 100), (65, 66), (66, 101), (67, 68), (67, 103), (68, 87), (69, 87), (70, 71), (70, 93), (71, 94), (72, 94), (72, 95), (73, 78), (73, 107), (74, 77), (74, 115), (75, 76), (75, 88), (75, 97), (77, 115), (78, 104), (79, 82), (83, 84), (85, 106), (85, 112), (86, 87), (86, 96), (88, 89), (89, 90), (90, 91), (91, 92), (92, 93), (95, 96), (98, 99), (99, 100), (101, 102), (102, 103), (104, 115), (105, 106), (105, 110), (106, 109), (107, 108), (107, 111), (108, 114), (109, 110), (109, 112), (110, 116), (111, 115), (112, 113), (113, 115), (113, 116), (114, 115), (117, 118), (117, 119), (117, 121), (118, 120), (118, 122), (119, 120), (119, 124), (120, 123), (121, 122), (121, 124), (122, 123), (123, 124), (125, 127), (125, 144), (126, 130), (126, 137), (127, 128), (128, 129), (129, 130), (131, 133), (131, 138), (132, 136), (132, 143), (133, 134), (134, 135), (135, 136), (137, 139), (138, 142), (139, 140), (140, 141), (141, 142), (143, 145), (144, 148), (145, 146), (146, 147), (147, 148)])
me_shape_9_indexedfaceset_003.attributes.new('sharp_edge', 'BOOLEAN', 'EDGE').data.foreach_set('value', [ (min(e.vertices), max(e.vertices)) in _k for e in me_shape_9_indexedfaceset_003.edges])
_uv = me_shape_9_indexedfaceset_003.uv_layers.new(name='UVMap')
_uv.uv.foreach_set('vector', [0.5412, 0.2755, 0.5412, 0.4731, 0.5209, 0.4731, 0.5209, 0.2755, 0.5592, 0.2755, 0.5592, 0.4731, 0.5412, 0.4731, 0.5412, 0.2755, 0.9866, 0.2755, 0.9866, 0.4731, 0.9659, 0.4731, 0.9659, 0.2755, 0.9659, 0.2755, 0.9659, 0.4731, 0.9471, 0.4731, 0.9471, 0.2755, 1.008, 0.2755, 1.008, 0.4731, 0.9866, 0.4731, 0.9866, 0.2755, 0.9471, 0.2755, 0.9471, 0.4731, 0.9313, 0.4731, 0.9313, 0.2755, 0.1995, 0.2896, 0.1995, 0.7093, 0.8168, 0.7093, 0.8168, 0.2896, 0.0267, 0.2587, 0.1995, 0.2587, 0.1995, 0.2834, 0.1995, 0.2896, 0.0267, 0.2896, 1.002, 0.2817, 0.8168, 0.2755, 1.008, 0.2755, 1.002, 0.2817, 0.8168, 0.2817, 0.8168, 0.2755, 1.002, 0.4669, 0.8168, 0.4731, 0.8168, 0.4669, 1.008, 0.4731, 0.8168, 0.4731, 1.002, 0.4669, 1.008, 0.4731, 1.002, 0.2817, 1.008, 0.2755, 1.008, 0.4731, 1.002, 0.4669, 1.002, 0.2817, 0.1995, 0.2896, 0.8168, 0.2896, 1.002, 0.2896, 1.002, 0.2525, 0.01435, 0.2525, 0.01435, 0.2896, 0.2896, 0.2817, 0.2896, 0.4669, 0.2525, 0.4669, 0.2525, 0.2817, 0.1995, 0.7093, 0.01435, 0.7093, 0.01435, 0.7464, 1.002, 0.7464, 1.002, 0.7093, 0.8168, 0.7093, 0.01435, 0.2817, 1.002, 0.2817, 1.002, 0.4669, 0.01435, 0.4669, 0.2525, 0.4669, 0.2896, 0.4669, 0.2896, 0.2817, 0.2525, 0.2817, 0.7464, 0.2817, 0.7093, 0.2817, 0.7093, 0.4669, 0.7464, 0.4669, 0.1995, 0.2755, 0.01435, 0.2817, 0.00818, 0.2755, 0.1995, 0.2817, 0.01435, 0.2817, 0.1995, 0.2755, 0.1995, 0.7093, 0.01435, 0.7093, 0.01455, 0.7093, 0.1995, 0.4669, 0.01455, 0.4669, 0.01435, 0.4669, 0.01435, 0.2817, 0.00818, 0.2755, 0.00818, 0.4731, 0.1995, 0.4731, 0.1995, 0.2755, 0.01435, 0.2817, 0.1995, 0.2817, 0.1995, 0.2755, 0.00818, 0.2755, 0.01435, 0.2817, 0.01435, 0.4669, 1.002, 0.4669, 1.002, 0.2817, 0.01435, 0.2817, 0.7464, 0.2817, 0.7464, 0.4669, 0.7093, 0.4669, 0.7093, 0.2817, 0.2896, 0.2755, 0.2896, 0.2817, 0.7093, 0.2817, 0.7093, 0.2755, 1.002, 0.4669, 0.8168, 0.4731, 1.008, 0.4731, 1.002, 0.4669, 0.8168, 0.4669, 0.8168, 0.4731, 1.002, 0.2817, 0.8168, 0.2755, 0.8168, 0.2817, 1.008, 0.2755, 0.8168, 0.2755, 1.002, 0.2817, 1.008, 0.2755, 1.002, 0.4669, 1.008, 0.4731, 1.008, 0.2755, 1.002, 0.2817, 1.002, 0.4669, 0.9471, 0.4249, 0.8168, 0.2896, 0.9313, 0.4397, 0.9194, 0.4577, 0.9313, 0.4397, 0.8168, 0.2896, 0.9659, 0.4142, 1.008, 0.2896, 0.8168, 0.2896, 0.9659, 0.4142, 0.8168, 0.2896, 0.9471, 0.4249, 0.9119, 0.478, 0.9194, 0.4577, 0.8168, 0.2896, 0.9866, 0.4082, 1.008, 0.2896, 0.9659, 0.4142, 0.9094, 0.4995, 0.9119, 0.478, 0.8168, 0.2896, 1.008, 0.4071, 1.008, 0.2896, 0.9866, 0.4082, 0.8168, 0.7093, 0.9119, 0.5209, 0.9094, 0.4995, 0.8168, 0.7093, 0.9194, 0.5412, 0.9119, 0.5209, 0.8168, 0.7093, 0.9313, 0.5592, 0.9194, 0.5412, 0.8168, 0.7093, 0.9471, 0.574, 0.9313, 0.5592, 0.8168, 0.7093, 0.9094, 0.4995, 0.8168, 0.2896, 0.9659, 0.5847, 0.9471, 0.574, 0.8168, 0.7093, 1.008, 0.7093, 0.9866, 0.5908, 0.9659, 0.5847, 1.008, 0.7093, 1.008, 0.5918, 0.9866, 0.5908, 1.008, 0.7093, 0.9659, 0.5847, 0.8168, 0.7093, 0.2896, 0.2755, 0.2896, 0.4731, 0.4071, 0.4731, 0.4071, 0.2755, 0.1062, 0.4878, 0.1004, 0.4653, 0.08918, 0.4449, 0.07322, 0.428, 0.05355, 0.4156, 0.0314, 0.4084, 0.00818, 0.4071, 0.00818, 0.2896, 0.1995, 0.2896, 0.1995, 0.7093, 0.00818, 0.7093, 0.00818, 0.5918, 0.0314, 0.5905, 0.05355, 0.5833, 0.07322, 0.5709, 0.08918, 0.554, 0.1004, 0.5336, 0.1062, 0.5111, 0.5918, 0.2755, 0.5918, 0.4731, 0.7093, 0.4731, 0.7093, 0.2755, 0.0314, 0.4084, 0.00818, 0.2896, 0.00818, 0.4071, 0.05355, 0.4156, 0.00818, 0.2896, 0.0314, 0.4084, 0.1995, 0.2896, 0.00818, 0.2896, 0.05355, 0.4156, 0.07322, 0.428, 0.1995, 0.2896, 0.05355, 0.4156, 0.08918, 0.4449, 0.1995, 0.2896, 0.07322, 0.428, 0.1004, 0.4653, 0.1995, 0.2896, 0.08918, 0.4449, 0.1062, 0.4878, 0.1995, 0.2896, 0.1004, 0.4653, 0.1062, 0.5111, 0.1995, 0.2896, 0.1062, 0.4878, 0.00818, 0.7093, 0.0314, 0.5905, 0.00818, 0.5918, 0.00818, 0.7093, 0.05355, 0.5833, 0.0314, 0.5905, 0.1995, 0.7093, 0.07322, 0.5709, 0.05355, 0.5833, 0.1995, 0.7093, 0.08918, 0.554, 0.07322, 0.5709, 0.1995, 0.7093, 0.1004, 0.5336, 0.08918, 0.554, 0.1995, 0.7093, 0.1062, 0.5111, 0.1004, 0.5336, 0.1995, 0.7093, 0.1995, 0.2896, 0.1062, 0.5111, 0.1995, 0.7093, 0.05355, 0.5833, 0.00818, 0.7093, 0.478, 0.2755, 0.478, 0.4731, 0.4577, 0.4731, 0.4577, 0.2755, 0.7093, 0.4731, 0.5918, 0.4731, 0.5918, 0.2755, 0.7093, 0.2755, 1.008, 0.7093, 0.8168, 0.7093, 0.8168, 0.2896, 1.008, 0.2896, 1.008, 0.4071, 0.9866, 0.4082, 0.9659, 0.4142, 0.9471, 0.4249, 0.9313, 0.4397, 0.9194, 0.4577, 0.9119, 0.478, 0.9094, 0.4995, 0.9119, 0.5209, 0.9194, 0.5412, 0.9313, 0.5592, 0.9471, 0.574, 0.9659, 0.5847, 0.9866, 0.5908, 1.008, 0.5918, 0.8168, 0.7093, 1.002, 0.7093, 1.002, 0.7464, 0.01435, 0.7464, 0.01435, 0.7093, 0.1995, 0.7093, 0.1995, 0.2896, 0.01435, 0.2896, 0.01435, 0.2525, 1.002, 0.2525, 1.002, 0.2896, 0.8168, 0.2896, 1.008, 0.4731, 1.008, 0.2755, 0.9866, 0.2755, 0.9866, 0.4731, 0.9471, 0.2755, 0.9471, 0.4731, 0.9659, 0.4731, 0.9659, 0.2755, 0.4995, 0.2755, 0.4995, 0.4731, 0.478, 0.4731, 0.478, 0.2755, 0.9313, 0.2755, 0.9313, 0.4731, 0.9471, 0.4731, 0.9471, 0.2755, 0.4577, 0.2755, 0.4577, 0.4731, 0.4397, 0.4731, 0.4397, 0.2755, 0.9659, 0.2755, 0.9659, 0.4731, 0.9866, 0.4731, 0.9866, 0.2755, 0.554, 0.2755, 0.554, 0.4731, 0.5709, 0.4731, 0.5709, 0.2755, 0.5111, 0.2755, 0.5111, 0.4731, 0.5336, 0.4731, 0.5336, 0.2755, 0.5336, 0.2755, 0.5336, 0.4731, 0.554, 0.4731, 0.554, 0.2755, 0.0314, 0.2755, 0.0314, 0.4731, 0.05355, 0.4731, 0.05355, 0.2755, 0.00818, 0.4731, 0.00818, 0.2755, 0.0314, 0.2755, 0.0314, 0.4731, 0.4449, 0.2755, 0.4449, 0.4731, 0.4653, 0.4731, 0.4653, 0.2755, 0.00818, 0.2755, 0.00818, 0.4731, 0.0314, 0.4731, 0.0314, 0.2755, 0.4653, 0.2755, 0.4653, 0.4731, 0.4878, 0.4731, 0.4878, 0.2755, 0.428, 0.2755, 0.428, 0.4731, 0.4449, 0.4731, 0.4449, 0.2755, 0.05355, 0.2755, 0.05355, 0.4731, 0.07322, 0.4731, 0.07322, 0.2755, 0.05355, 0.2755, 0.05355, 0.4731, 0.0314, 0.4731, 0.0314, 0.2755, 0.07322, 0.2755, 0.07322, 0.4731, 0.05355, 0.4731, 0.05355, 0.2755, 0.4878, 0.2755, 0.4878, 0.4731, 0.5111, 0.4731, 0.5111, 0.2755, 0.2896, 0.2755, 0.7093, 0.2755, 0.7093, 0.2817, 0.2896, 0.2817, 0.2896, 0.4731, 0.7093, 0.4731, 0.7093, 0.4669, 0.2896, 0.4669, 0.2896, 0.2755, 0.4071, 0.2755, 0.4071, 0.4731, 0.2896, 0.4731, 0.4995, 0.4731, 0.4995, 0.2755, 0.5209, 0.2755, 0.5209, 0.4731, 0.2896, 0.4731, 0.2896, 0.4669, 0.7093, 0.4669, 0.7093, 0.4731, 0.1378, 0.6599, 0.1405, 0.6771, 0.1484, 0.6926, 0.1607, 0.7049, 0.1763, 0.7128, 0.1935, 0.7155, 0.8229, 0.7155, 0.8401, 0.7128, 0.8556, 0.7049, 0.8679, 0.6926, 0.8758, 0.6771, 0.8786, 0.6599, 0.8786, 0.339, 0.8758, 0.3219, 0.8679, 0.3063, 0.8556, 0.294, 0.8401, 0.2861, 0.8229, 0.2834, 0.1935, 0.2834, 0.1763, 0.2861, 0.1607, 0.294, 0.1484, 0.3063, 0.1405, 0.3219, 0.1378, 0.339, 0.6771, 0.6043, 0.6771, 0.4669, 0.6599, 0.4669, 0.6599, 0.6043, 0.8401, 0.6043, 0.8401, 0.4669, 0.8556, 0.4669, 0.8556, 0.6043, 0.3219, 0.6043, 0.3219, 0.4669, 0.339, 0.4669, 0.339, 0.6043, 0.1763, 0.6043, 0.1763, 0.4669, 0.1607, 0.4669, 0.1607, 0.6043, 0.00818, 0.4731, 0.00818, 0.2755, 0.01435, 0.2817, 0.01435, 0.4669, 0.1995, 0.4669, 0.1995, 0.4731, 0.1995, 0.7093, 0.1995, 0.7155, 0.1995, 0.7402, 0.0267, 0.7402, 0.0267, 0.7093, 0.0267, 0.2587, 0.0267, 0.2896, 0.1995, 0.2896, 0.1995, 0.2834, 0.1995, 0.2587, 0.1995, 0.7093, 0.0267, 0.7093, 0.0267, 0.7402, 0.1995, 0.7402, 0.1995, 0.7155, 0.7402, 0.4675, 0.7155, 0.4675, 0.7155, 0.4669, 0.7402, 0.4669, 0.7093, 0.4675, 0.7402, 0.4675, 0.7402, 0.4669, 0.7093, 0.4669, 0.0267, 0.4675, 0.1995, 0.4675, 0.1995, 0.4669, 0.0267, 0.4669, 0.1995, 0.4675, 0.0267, 0.4675, 0.0267, 0.4669, 0.1995, 0.4669, 0.7155, 0.4675, 0.7093, 0.4675, 0.7093, 0.4669, 0.7155, 0.4669, 0.1995, 0.4675, 0.0267, 0.4675, 0.0267, 0.4669, 0.1995, 0.4669, 0.2896, 0.4675, 0.2834, 0.4675, 0.2834, 0.4669, 0.2896, 0.4669, 0.2587, 0.4675, 0.2896, 0.4675, 0.2896, 0.4669, 0.2587, 0.4669, 0.2834, 0.4675, 0.2587, 0.4675, 0.2587, 0.4669, 0.2834, 0.4669, 0.0267, 0.4675, 0.1995, 0.4675, 0.1995, 0.4669, 0.0267, 0.4669, 0.4445, 0.5631, 0.4445, 0.4359, 0.5718, 0.4359, 0.5718, 0.5631, 0.4445, 0.5631, 0.5718, 0.5631, 0.5718, 0.4359, 0.4445, 0.4359, 0.5631, 0.47, 0.4359, 0.47, 0.4359, 0.4391, 0.5631, 0.4391, 0.4359, 0.47, 0.5631, 0.47, 0.5631, 0.4391, 0.4359, 0.4391, 0.4445, 0.47, 0.5718, 0.47, 0.5718, 0.4391, 0.4445, 0.4391, 0.5718, 0.47, 0.4445, 0.47, 0.4445, 0.4391, 0.5718, 0.4391, 0.8229, 0.4669, 0.8229, 0.6043, 0.1935, 0.6043, 0.1935, 0.4669, 0.294, 0.6043, 0.294, 0.4669, 0.3063, 0.4669, 0.3063, 0.6043, 0.3063, 0.6043, 0.3063, 0.4669, 0.3219, 0.4669, 0.3219, 0.6043, 0.1935, 0.6043, 0.1935, 0.4669, 0.1763, 0.4669, 0.1763, 0.6043, 0.6599, 0.4669, 0.6599, 0.6043, 0.339, 0.6043, 0.339, 0.4669, 0.8401, 0.6043, 0.8401, 0.4669, 0.8229, 0.4669, 0.8229, 0.6043, 0.6926, 0.6043, 0.6926, 0.4669, 0.7049, 0.4669, 0.7049, 0.6043, 0.8556, 0.6043, 0.8556, 0.4669, 0.8401, 0.4669, 0.8401, 0.6043, 0.6771, 0.6043, 0.6771, 0.4669, 0.6926, 0.4669, 0.6926, 0.6043, 0.1935, 0.4669, 0.1935, 0.6043, 0.8229, 0.6043, 0.8229, 0.4669, 0.7049, 0.6043, 0.7049, 0.4669, 0.6926, 0.4669, 0.6926, 0.6043, 0.6926, 0.6043, 0.6926, 0.4669, 0.6771, 0.4669, 0.6771, 0.6043, 0.3219, 0.4669, 0.3219, 0.6043, 0.339, 0.6043, 0.339, 0.4669, 0.339, 0.4669, 0.339, 0.6043, 0.6599, 0.6043, 0.6599, 0.4669, 0.3063, 0.4669, 0.3063, 0.6043, 0.3219, 0.6043, 0.3219, 0.4669, 0.6599, 0.6043, 0.6599, 0.4669, 0.6771, 0.4669, 0.6771, 0.6043, 0.1763, 0.4669, 0.1763, 0.6043, 0.1607, 0.6043, 0.1607, 0.4669, 0.294, 0.4669, 0.294, 0.6043, 0.3063, 0.6043, 0.3063, 0.4669, 0.1935, 0.4669, 0.1935, 0.6043, 0.1763, 0.6043, 0.1763, 0.4669, 0.837, 0.6566, 0.8358, 0.6641, 0.8339, 0.6678, 0.8309, 0.6708, 0.8271, 0.6728, 0.8196, 0.6739, 0.1967, 0.6739, 0.1893, 0.6728, 0.1855, 0.6708, 0.1825, 0.6678, 0.1806, 0.6641, 0.1794, 0.6566, 0.1794, 0.3423, 0.1806, 0.3349, 0.1825, 0.3311, 0.1855, 0.3281, 0.1893, 0.3262, 0.1967, 0.325, 0.8196, 0.325, 0.8271, 0.3262, 0.8309, 0.3281, 0.8339, 0.3311, 0.8358, 0.3349, 0.837, 0.3423, 0.8271, 0.3262, 0.8196, 0.325, 0.8206, 0.3121, 0.8311, 0.3138, 0.8311, 0.3138, 0.8206, 0.3121, 0.8216, 0.3005, 0.8347, 0.3026, 0.8347, 0.3026, 0.8216, 0.3005, 0.8223, 0.2913, 0.8376, 0.2938, 0.8376, 0.6288, 0.8223, 0.6288, 0.8227, 0.6172, 0.8395, 0.6172, 0.8395, 0.6172, 0.8227, 0.6172, 0.8229, 0.6043, 0.8401, 0.6043, 0.8309, 0.3281, 0.8271, 0.3262, 0.8311, 0.3138, 0.8385, 0.3176, 0.8385, 0.3176, 0.8311, 0.3138, 0.8347, 0.3026, 0.8454, 0.3081, 0.8454, 0.3081, 0.8347, 0.3026, 0.8376, 0.2938, 0.8509, 0.3005, 0.8509, 0.6288, 0.8376, 0.6288, 0.8395, 0.6172, 0.8544, 0.6172, 0.8544, 0.6172, 0.8395, 0.6172, 0.8401, 0.6043, 0.8556, 0.6043, 0.8339, 0.3311, 0.8309, 0.3281, 0.8385, 0.3176, 0.8444, 0.3234, 0.8444, 0.3234, 0.8385, 0.3176, 0.8454, 0.3081, 0.8539, 0.3165, 0.8539, 0.3165, 0.8454, 0.3081, 0.8509, 0.3005, 0.8614, 0.3111, 0.3111, 0.6288, 0.3005, 0.6288, 0.2957, 0.6172, 0.3076, 0.6172, 0.3076, 0.6172, 0.2957, 0.6172, 0.294, 0.6043, 0.3063, 0.6043, 0.8358, 0.3349, 0.8339, 0.3311, 0.8444, 0.3234, 0.8482, 0.3308, 0.8482, 0.3308, 0.8444, 0.3234, 0.8539, 0.3165, 0.8593, 0.3272, 0.8593, 0.3272, 0.8539, 0.3165, 0.8614, 0.3111, 0.8682, 0.3243, 0.3243, 0.6288, 0.3111, 0.6288, 0.3076, 0.6172, 0.3225, 0.6172, 0.3225, 0.6172, 0.3076, 0.6172, 0.3063, 0.6043, 0.3219, 0.6043, 0.837, 0.3423, 0.8358, 0.3349, 0.8482, 0.3308, 0.8498, 0.3413, 0.8498, 0.3413, 0.8482, 0.3308, 0.8593, 0.3272, 0.8614, 0.3404, 0.8614, 0.3404, 0.8593, 0.3272, 0.8682, 0.3243, 0.8706, 0.3397, 0.3397, 0.6288, 0.3243, 0.6288, 0.3225, 0.6172, 0.3392, 0.6172, 0.3392, 0.6172, 0.3225, 0.6172, 0.3219, 0.6043, 0.339, 0.6043, 0.8358, 0.6641, 0.837, 0.6566, 0.8498, 0.6576, 0.8482, 0.6681, 0.8482, 0.6681, 0.8498, 0.6576, 0.8614, 0.6585, 0.8593, 0.6717, 0.8593, 0.6717, 0.8614, 0.6585, 0.8706, 0.6592, 0.8682, 0.6746, 0.6746, 0.6288, 0.6592, 0.6288, 0.6597, 0.6172, 0.6764, 0.6172, 0.6764, 0.6172, 0.6597, 0.6172, 0.6599, 0.6043, 0.6771, 0.6043, 0.8339, 0.6678, 0.8358, 0.6641, 0.8482, 0.6681, 0.8444, 0.6755, 0.8444, 0.6755, 0.8482, 0.6681, 0.8593, 0.6717, 0.8539, 0.6824, 0.8539, 0.6824, 0.8593, 0.6717, 0.8682, 0.6746, 0.8614, 0.6878, 0.6878, 0.6288, 0.6746, 0.6288, 0.6764, 0.6172, 0.6914, 0.6172, 0.6914, 0.6172, 0.6764, 0.6172, 0.6771, 0.6043, 0.6926, 0.6043, 0.8309, 0.6708, 0.8339, 0.6678, 0.8444, 0.6755, 0.8385, 0.6814, 0.8385, 0.6814, 0.8444, 0.6755, 0.8539, 0.6824, 0.8454, 0.6908, 0.8454, 0.6908, 0.8539, 0.6824, 0.8614, 0.6878, 0.8509, 0.6984, 0.8509, 0.6288, 0.8614, 0.6288, 0.8663, 0.6172, 0.8544, 0.6172, 0.8544, 0.6172, 0.8663, 0.6172, 0.8679, 0.6043, 0.8556, 0.6043, 0.8271, 0.6728, 0.8309, 0.6708, 0.8385, 0.6814, 0.8311, 0.6851, 0.8311, 0.6851, 0.8385, 0.6814, 0.8454, 0.6908, 0.8347, 0.6963, 0.8347, 0.6963, 0.8454, 0.6908, 0.8509, 0.6984, 0.8376, 0.7051, 0.8376, 0.6288, 0.8509, 0.6288, 0.8544, 0.6172, 0.8395, 0.6172, 0.8395, 0.6172, 0.8544, 0.6172, 0.8556, 0.6043, 0.8401, 0.6043, 0.8196, 0.6739, 0.8271, 0.6728, 0.8311, 0.6851, 0.8206, 0.6868, 0.8206, 0.6868, 0.8311, 0.6851, 0.8347, 0.6963, 0.8216, 0.6984, 0.8216, 0.6984, 0.8347, 0.6963, 0.8376, 0.7051, 0.8223, 0.7076, 0.8223, 0.6288, 0.8376, 0.6288, 0.8395, 0.6172, 0.8227, 0.6172, 0.8227, 0.6172, 0.8395, 0.6172, 0.8401, 0.6043, 0.8229, 0.6043, 0.1893, 0.6728, 0.1967, 0.6739, 0.1957, 0.6868, 0.1852, 0.6851, 0.1852, 0.6851, 0.1957, 0.6868, 0.1948, 0.6984, 0.1816, 0.6963, 0.1816, 0.6963, 0.1948, 0.6984, 0.1941, 0.7076, 0.1787, 0.7051, 0.1787, 0.6288, 0.1941, 0.6288, 0.1936, 0.6172, 0.1769, 0.6172, 0.1769, 0.6172, 0.1936, 0.6172, 0.1935, 0.6043, 0.1763, 0.6043, 0.1855, 0.6708, 0.1893, 0.6728, 0.1852, 0.6851, 0.1778, 0.6814, 0.1778, 0.6814, 0.1852, 0.6851, 0.1816, 0.6963, 0.1709, 0.6908, 0.1709, 0.6908, 0.1816, 0.6963, 0.1787, 0.7051, 0.1655, 0.6984, 0.1655, 0.6288, 0.1787, 0.6288, 0.1769, 0.6172, 0.162, 0.6172, 0.162, 0.6172, 0.1769, 0.6172, 0.1763, 0.6043, 0.1607, 0.6043, 0.1825, 0.6678, 0.1855, 0.6708, 0.1778, 0.6814, 0.172, 0.6755, 0.172, 0.6755, 0.1778, 0.6814, 0.1709, 0.6908, 0.1625, 0.6824, 0.1625, 0.6824, 0.1709, 0.6908, 0.1655, 0.6984, 0.1549, 0.6878, 0.1549, 0.6288, 0.1655, 0.6288, 0.162, 0.6172, 0.1501, 0.6172, 0.1501, 0.6172, 0.162, 0.6172, 0.1607, 0.6043, 0.1484, 0.6043, 0.1806, 0.6641, 0.1825, 0.6678, 0.172, 0.6755, 0.1682, 0.6681, 0.1682, 0.6681, 0.172, 0.6755, 0.1625, 0.6824, 0.157, 0.6717, 0.157, 0.6717, 0.1625, 0.6824, 0.1549, 0.6878, 0.1482, 0.6746, 0.6746, 0.6288, 0.6878, 0.6288, 0.6914, 0.6172, 0.6764, 0.6172, 0.6764, 0.6172, 0.6914, 0.6172, 0.6926, 0.6043, 0.6771, 0.6043, 0.1794, 0.6566, 0.1806, 0.6641, 0.1682, 0.6681, 0.1665, 0.6576, 0.1665, 0.6576, 0.1682, 0.6681, 0.157, 0.6717, 0.1549, 0.6585, 0.1549, 0.6585, 0.157, 0.6717, 0.1482, 0.6746, 0.1457, 0.6592, 0.6592, 0.6288, 0.6746, 0.6288, 0.6764, 0.6172, 0.6597, 0.6172, 0.6597, 0.6172, 0.6764, 0.6172, 0.6771, 0.6043, 0.6599, 0.6043, 0.1967, 0.325, 0.1893, 0.3262, 0.1852, 0.3138, 0.1957, 0.3121, 0.1957, 0.3121, 0.1852, 0.3138, 0.1816, 0.3026, 0.1948, 0.3005, 0.1948, 0.3005, 0.1816, 0.3026, 0.1787, 0.2938, 0.1941, 0.2913, 0.1941, 0.6288, 0.1787, 0.6288, 0.1769, 0.6172, 0.1936, 0.6172, 0.1936, 0.6172, 0.1769, 0.6172, 0.1763, 0.6043, 0.1935, 0.6043, 0.1893, 0.3262, 0.1855, 0.3281, 0.1778, 0.3176, 0.1852, 0.3138, 0.1852, 0.3138, 0.1778, 0.3176, 0.1709, 0.3081, 0.1816, 0.3026, 0.1816, 0.3026, 0.1709, 0.3081, 0.1655, 0.3005, 0.1787, 0.2938, 0.1787, 0.6288, 0.1655, 0.6288, 0.162, 0.6172, 0.1769, 0.6172, 0.1769, 0.6172, 0.162, 0.6172, 0.1607, 0.6043, 0.1763, 0.6043, 0.1855, 0.3281, 0.1825, 0.3311, 0.172, 0.3234, 0.1778, 0.3176, 0.1778, 0.3176, 0.172, 0.3234, 0.1625, 0.3165, 0.1709, 0.3081, 0.1709, 0.3081, 0.1625, 0.3165, 0.1549, 0.3111, 0.1655, 0.3005, 0.3005, 0.6288, 0.3111, 0.6288, 0.3076, 0.6172, 0.2957, 0.6172, 0.2957, 0.6172, 0.3076, 0.6172, 0.3063, 0.6043, 0.294, 0.6043, 0.1825, 0.3311, 0.1806, 0.3349, 0.1682, 0.3308, 0.172, 0.3234, 0.172, 0.3234, 0.1682, 0.3308, 0.157, 0.3272, 0.1625, 0.3165, 0.1625, 0.3165, 0.157, 0.3272, 0.1482, 0.3243, 0.1549, 0.3111, 0.3111, 0.6288, 0.3243, 0.6288, 0.3225, 0.6172, 0.3076, 0.6172, 0.3076, 0.6172, 0.3225, 0.6172, 0.3219, 0.6043, 0.3063, 0.6043, 0.1806, 0.3349, 0.1794, 0.3423, 0.1665, 0.3413, 0.1682, 0.3308, 0.1682, 0.3308, 0.1665, 0.3413, 0.1549, 0.3404, 0.157, 0.3272, 0.157, 0.3272, 0.1549, 0.3404, 0.1457, 0.3397, 0.1482, 0.3243, 0.3243, 0.6288, 0.3397, 0.6288, 0.3392, 0.6172, 0.3225, 0.6172, 0.3225, 0.6172, 0.3392, 0.6172, 0.339, 0.6043, 0.3219, 0.6043, 0.8196, 0.325, 0.1967, 0.325, 0.1957, 0.3121, 0.8206, 0.3121, 0.8206, 0.3121, 0.1957, 0.3121, 0.1948, 0.3005, 0.8216, 0.3005, 0.8216, 0.638, 0.1948, 0.638, 0.1941, 0.6288, 0.8223, 0.6288, 0.8223, 0.6288, 0.1941, 0.6288, 0.1936, 0.6172, 0.8227, 0.6172, 0.8227, 0.6172, 0.1936, 0.6172, 0.1935, 0.6043, 0.8229, 0.6043, 0.837, 0.6566, 0.837, 0.3423, 0.8498, 0.3413, 0.8498, 0.6576, 0.8498, 0.6576, 0.8498, 0.3413, 0.8614, 0.3404, 0.8614, 0.6585, 0.6585, 0.638, 0.3404, 0.638, 0.3397, 0.6288, 0.6592, 0.6288, 0.6592, 0.6288, 0.3397, 0.6288, 0.3392, 0.6172, 0.6597, 0.6172, 0.6597, 0.6172, 0.3392, 0.6172, 0.339, 0.6043, 0.6599, 0.6043, 0.8229, 0.6043, 0.1935, 0.6043, 0.1936, 0.6172, 0.8227, 0.6172, 0.8227, 0.6172, 0.1936, 0.6172, 0.1941, 0.6288, 0.8223, 0.6288, 0.8223, 0.6288, 0.1941, 0.6288, 0.1948, 0.638, 0.8216, 0.638, 0.8216, 0.6984, 0.1948, 0.6984, 0.1957, 0.6868, 0.8206, 0.6868, 0.8206, 0.6868, 0.1957, 0.6868, 0.1967, 0.6739, 0.8196, 0.6739, 0.6599, 0.6043, 0.339, 0.6043, 0.3392, 0.6172, 0.6597, 0.6172, 0.6597, 0.6172, 0.3392, 0.6172, 0.3397, 0.6288, 0.6592, 0.6288, 0.6592, 0.6288, 0.3397, 0.6288, 0.3404, 0.638, 0.6585, 0.638, 0.1549, 0.6585, 0.1549, 0.3404, 0.1665, 0.3413, 0.1665, 0.6576, 0.1665, 0.6576, 0.1665, 0.3413, 0.1794, 0.3423, 0.1794, 0.6566, 0.8229, 0.6043, 0.8229, 0.4669, 0.8401, 0.4669, 0.8401, 0.6043])
me_shape_9_indexedfaceset_003.materials.append(mat_metal_goldpins_1)
me_shape_9_indexedfaceset_003.materials.append(mat_plastic_case_white)
me_shape_9_indexedfaceset_003.materials.append(mat_light_red)
me_shape_9_indexedfaceset_003.materials.append(mat_white_markings)
me_shape_9_indexedfaceset_003.materials.append(mat_translucent_red)
me_shape_9_indexedfaceset_003.update()
me_shape_9_indexedfaceset_003.normals_split_custom_set([tuple(v) for v in zip(*[iter([0.8925, -0.451, 0.0, 0.8925, -0.451, 0.0, 0.9728, -0.2318, 0.0, 0.9728, -0.2318, 0.0, 0.7637, -0.6456, 0.0, 0.7637, -0.6456, 0.0, 0.8925, -0.451, 0.0, 0.8925, -0.451, 0.0, 0.1664, -0.9861, 0.0, 0.1664, -0.9861, 0.0, 0.3905, -0.9206, 0.0, 0.3905, -0.9206, 0.0, 0.3905, -0.9206, 0.0, 0.3905, -0.9206, 0.0, 0.5932, -0.805, 0.0, 0.5932, -0.805, 0.0, 0.05023, -0.9987, 0.0, 0.05023, -0.9987, 0.0, 0.1664, -0.9861, 0.0, 0.1664, -0.9861, 0.0, 0.5932, -0.805, 0.0, 0.5932, -0.805, 0.0, 0.7637, -0.6456, 0.0, 0.7637, -0.6456, 0.0, 0.0, 0.0, -1.0, 0.0, 0.0, -1.0, 0.0, 0.0, -1.0, 0.0, 0.0, -1.0, -3.326e-08, 0.0, 1.0, -3.326e-08, 0.0, 1.0, -3.326e-08, 0.0, 1.0, -3.326e-08, 0.0, 1.0, -3.326e-08, 0.0, 1.0, 0.0, -1.0, 0.0, 0.0, -1.0, 0.0, 0.0, -1.0, 0.0, 0.0, -1.0, 0.0, 0.0, -1.0, 0.0, 0.0, -1.0, 0.0, 0.0, -1.0, 0.0, 0.0, -1.0, 0.0, 0.0, -1.0, 0.0, 0.0, -1.0, 0.0, 0.0, -1.0, 0.0, 0.0, -1.0, 0.0, 0.0, -1.0, 0.0, 0.0, -1.0, 0.0, 0.0, -1.0, 0.0, 0.0, -1.0, 0.0, 0.0, -1.0, 0.0, 0.0, -1.0, 0.0, 0.0, 0.0, -1.0, 0.0, 0.0, -1.0, 0.0, 0.0, -1.0, 0.0, 0.0, -1.0, 0.0, 0.0, -1.0, 0.0, 0.0, -1.0, 1.0, 0.0, 0.0, 1.0, 0.0, 0.0, 1.0, 0.0, 0.0, 1.0, 0.0, 0.0, 0.0, 0.0, -1.0, 0.0, 0.0, -1.0, 0.0, 0.0, -1.0, 0.0, 0.0, -1.0, 0.0, 0.0, -1.0, 0.0, 0.0, -1.0, 0.0, -1.0, 0.0, 0.0, -1.0, 0.0, 0.0, -1.0, 0.0, 0.0, -1.0, 0.0, -1.0, 0.0, 0.0, -1.0, 0.0, 0.0, -1.0, 0.0, 0.0, -1.0, 0.0, 0.0, -1.0, 0.0, 0.0, -1.0, 0.0, 0.0, -1.0, 0.0, 0.0, -1.0, 0.0, 0.0, 0.0, -1.0, -3.823e-08, 0.0, -1.0, -8.885e-07, 0.0, -1.0, -9.013e-07, 0.0, -1.0, 0.0, 0.0, -1.0, -8.885e-07, 0.0, -1.0, -3.823e-08, 0.0, 0.0, 1.0, 0.0, 0.0, 1.0, 0.0, 0.0, 1.0, 0.0, 1.0, 0.0, 0.0, 1.0, 0.0, 0.0, 1.0, 0.0, 0.0, 1.0, -6.664e-07, 0.0, 1.0, -6.76e-07, 0.0, 1.0, 0.0, 0.0, 1.0, 0.0, 0.0, 1.0, -2.867e-08, 0.0, 1.0, -6.664e-07, 0.0, 1.0, 0.0, 0.0, 1.0, -2.867e-08, 0.0, 1.0, -6.76e-07, 0.0, 1.0, -6.664e-07, 0.0, 1.0, 0.0, 0.0, 1.0, 0.0, 0.0, 1.0, 0.0, 0.0, 1.0, 0.0, 1.0, 0.0, 0.0, 1.0, 0.0, 0.0, 1.0, 0.0, 0.0, 1.0, 0.0, 0.0, -1.0, 0.0, 0.0, -1.0, 0.0, 0.0, -1.0, 0.0, 0.0, -1.0, 0.0, 0.0, 0.0, 1.0, 0.0, 0.0, 1.0, 0.0, 0.0, 1.0, 0.0, 0.0, 1.0, 0.0, 0.0, 1.0, 0.0, 0.0, 1.0, 0.0, 0.0, 1.0, 0.0, 0.0, 1.0, 0.0, 0.0, 1.0, 0.0, 0.0, 1.0, 0.0, 0.0, 1.0, 0.0, 0.0, 1.0, 0.0, 0.0, 1.0, 0.0, 0.0, 1.0, 0.0, 0.0, 1.0, 0.0, 0.0, 1.0, 0.0, 0.0, 1.0, 0.0, 0.0, 1.0, 0.0, 0.0, 0.0, -1.0, -1.386e-06, 1.657e-06, -1.0, -1.586e-12, 0.0, -1.0, -9.429e-13, 0.0, -1.0, -1.586e-12, 0.0, -1.0, -1.386e-06, 1.657e-06, -1.0, -6.703e-07, 2.843e-06, -1.0, -2.298e-06, 4.04e-06, -1.0, -1.386e-06, 1.657e-06, -1.0, -6.703e-07, 2.843e-06, -1.0, -1.386e-06, 1.657e-06, -1.0, 0.0, 0.0, -1.0, 0.0, 0.0, -1.0, -9.429e-13, 0.0, -1.0, -1.386e-06, 1.657e-06, -1.0, 1.039e-06, 5.231e-06, -1.0, -2.298e-06, 4.04e-06, -1.0, -6.703e-07, 2.843e-06, -1.0, 1.06e-12, 0.0, -1.0, 0.0, 0.0, -1.0, -1.386e-06, 1.657e-06, -1.0, 2.559e-07, 5.089e-06, -1.0, -2.298e-06, 4.04e-06, -1.0, 1.039e-06, 5.231e-06, -1.0, 3.526e-13, 0.0, -1.0, 3.851e-12, 0.0, -1.0, 1.06e-12, 0.0, -1.0, 3.526e-13, 0.0, -1.0, 4.422e-13, 0.0, -1.0, 3.851e-12, 0.0, -1.0, 3.526e-13, 0.0, -1.0, -9.659e-13, 0.0, -1.0, 4.422e-13, 0.0, -1.0, 3.526e-13, 0.0, -1.0, 1.077e-12, 0.0, -1.0, -9.659e-13, 0.0, -1.0, 3.526e-13, 0.0, -1.0, 1.06e-12, 0.0, -1.0, -1.386e-06, 1.657e-06, -1.0, -7.433e-13, 0.0, -1.0, 1.077e-12, 0.0, -1.0, 3.526e-13, 0.0, -1.0, -2.988e-13, 0.0, -1.0, -1.762e-12, 0.0, -1.0, -7.433e-13, 0.0, -1.0, -2.988e-13, 0.0, -1.0, -4.671e-13, 0.0, -1.0, -1.762e-12, 0.0, -1.0, -2.988e-13, 0.0, -1.0, -7.433e-13, 0.0, -1.0, 3.526e-13, 0.0, -1.0, -1.0, 0.0, 0.0, -1.0, 0.0, 0.0, -1.0, 0.0, 0.0, -1.0, 0.0, 0.0, -5.388e-09, 0.0, 1.0, -5.388e-09, 0.0, 1.0, -5.388e-09, 0.0, 1.0, -5.388e-09, 0.0, 1.0, -5.388e-09, 0.0, 1.0, -5.388e-09, 0.0, 1.0, -5.388e-09, 0.0, 1.0, -5.388e-09, 0.0, 1.0, -5.388e-09, 0.0, 1.0, -5.388e-09, 0.0, 1.0, -5.388e-09, 0.0, 1.0, -5.388e-09, 0.0, 1.0, -5.388e-09, 0.0, 1.0, -5.388e-09, 0.0, 1.0, -5.388e-09, 0.0, 1.0, -5.388e-09, 0.0, 1.0, -5.388e-09, 0.0, 1.0, -5.388e-09, 0.0, 1.0, -1.0, 0.0, 0.0, -1.0, 0.0, 0.0, -1.0, 0.0, 0.0, -1.0, 0.0, 0.0, 0.0, 0.0, -1.0, 0.0, 0.0, -1.0, 0.0, 0.0, -1.0, 0.0, 0.0, -1.0, 0.0, 0.0, -1.0, 0.0, 0.0, -1.0, -1.907e-13, 0.0, -1.0, 0.0, 0.0, -1.0, 0.0, 0.0, -1.0, 0.0, 0.0, -1.0, -1.907e-13, 0.0, -1.0, 0.0, 0.0, -1.0, 0.0, 0.0, -1.0, -1.907e-13, 0.0, -1.0, 0.0, 0.0, -1.0, -4.663e-12, 0.0, -1.0, -1.907e-13, 0.0, -1.0, 0.0, 0.0, -1.0, 6.584e-12, 0.0, -1.0, -1.907e-13, 0.0, -1.0, -4.663e-12, 0.0, -1.0, -5.181e-14, 0.0, -1.0, -1.907e-13, 0.0, -1.0, 6.584e-12, 0.0, -1.0, 1.905e-14, 0.0, -1.0, 1.436e-13, 0.0, -1.0, -6.202e-14, 0.0, -1.0, 1.905e-14, 0.0, -1.0, 1.924e-13, 0.0, -1.0, 1.436e-13, 0.0, -1.0, -1.464e-13, 0.0, -1.0, 1.624e-13, 0.0, -1.0, 1.924e-13, 0.0, -1.0, -1.464e-13, 0.0, -1.0, 1.614e-12, 0.0, -1.0, 1.624e-13, 0.0, -1.0, -1.464e-13, 0.0, -1.0, -2.101e-12, 0.0, -1.0, 1.614e-12, 0.0, -1.0, -1.464e-13, 0.0, -1.0, -5.181e-14, 0.0, -1.0, -2.101e-12, 0.0, -1.0, -1.464e-13, 0.0, -1.0, -1.907e-13, 0.0, -1.0, -5.181e-14, 0.0, -1.0, -1.464e-13, 0.0, -1.0, 1.924e-13, 0.0, -1.0, 1.905e-14, 0.0, -1.0, 0.9728, 0.2318, 0.0, 0.9728, 0.2318, 0.0, 0.8925, 0.451, 0.0, 0.8925, 0.451, 0.0, 1.0, 0.0, 0.0, 1.0, 0.0, 0.0, 1.0, 0.0, 0.0, 1.0, 0.0, 0.0, 6.063e-09, 0.0, 1.0, 6.063e-09, 0.0, 1.0, 6.063e-09, 0.0, 1.0, 6.063e-09, 0.0, 1.0, 6.063e-09, 0.0, 1.0, 6.063e-09, 0.0, 1.0, 6.063e-09, 0.0, 1.0, 6.063e-09, 0.0, 1.0, 6.063e-09, 0.0, 1.0, 6.063e-09, 0.0, 1.0, 6.063e-09, 0.0, 1.0, 6.063e-09, 0.0, 1.0, 6.063e-09, 0.0, 1.0, 6.063e-09, 0.0, 1.0, 6.063e-09, 0.0, 1.0, 6.063e-09, 0.0, 1.0, 6.063e-09, 0.0, 1.0, 6.063e-09, 0.0, 1.0, 6.063e-09, 0.0, 1.0, 0.0, 0.0, 1.0, 0.0, 0.0, 1.0, 0.0, 0.0, 1.0, 0.0, 0.0, 1.0, 0.0, 0.0, 1.0, 0.0, 0.0, 1.0, 0.0, 0.0, 1.0, 0.0, 0.0, 1.0, 0.0, 0.0, 1.0, 0.0, 0.0, 1.0, 0.0, 0.0, 1.0, 0.0, 0.0, 1.0, 0.05023, 0.9987, 0.0, 0.05023, 0.9987, 0.0, 0.1664, 0.9861, 0.0, 0.1664, 0.9861, 0.0, 0.5932, 0.805, 0.0, 0.5932, 0.805, 0.0, 0.3905, 0.9206, 0.0, 0.3905, 0.9206, 0.0, 1.0, 0.0, 0.0, 1.0, 0.0, 0.0, 0.9728, 0.2318, 0.0, 0.9728, 0.2318, 0.0, 0.7637, 0.6456, 0.0, 0.7637, 0.6456, 0.0, 0.5932, 0.805, 0.0, 0.5932, 0.805, 0.0, 0.8925, 0.451, 0.0, 0.8925, 0.451, 0.0, 0.7637, 0.6456, 0.0, 0.7637, 0.6456, 0.0, 0.3905, 0.9206, 0.0, 0.3905, 0.9206, 0.0, 0.1664, 0.9861, 0.0, 0.1664, 0.9861, 0.0, -0.8081, -0.589, 0.0, -0.8081, -0.589, 0.0, -0.6358, -0.7718, 0.0, -0.6358, -0.7718, 0.0, -0.9921, -0.1256, 0.0, -0.9921, -0.1256, 0.0, -0.9294, -0.369, 0.0, -0.9294, -0.369, 0.0, -0.9294, -0.369, 0.0, -0.9294, -0.369, 0.0, -0.8081, -0.589, 0.0, -0.8081, -0.589, 0.0, -0.1842, 0.9829, 0.0, -0.1842, 0.9829, 0.0, -0.4233, 0.906, 0.0, -0.4233, 0.906, 0.0, -0.05921, -0.9982, 0.0, -0.05921, -0.9982, 0.0, -0.1842, -0.9829, 0.0, -0.1842, -0.9829, 0.0, -0.8081, 0.589, 0.0, -0.8081, 0.589, 0.0, -0.9294, 0.369, 0.0, -0.9294, 0.369, 0.0, -0.05921, 0.9982, 0.0, -0.05921, 0.9982, 0.0, -0.1842, 0.9829, 0.0, -0.1842, 0.9829, 0.0, -0.9294, 0.369, 0.0, -0.9294, 0.369, 0.0, -0.9921, 0.1256, 0.0, -0.9921, 0.1256, 0.0, -0.6358, 0.7718, 0.0, -0.6358, 0.7718, 0.0, -0.8081, 0.589, 0.0, -0.8081, 0.589, 0.0, -0.4233, 0.906, 0.0, -0.4233, 0.906, 0.0, -0.6358, 0.7718, 0.0, -0.6358, 0.7718, 0.0, -0.4233, -0.906, 0.0, -0.4233, -0.906, 0.0, -0.1842, -0.9829, 0.0, -0.1842, -0.9829, 0.0, -0.6358, -0.7718, 0.0, -0.6358, -0.7718, 0.0, -0.4233, -0.906, 0.0, -0.4233, -0.906, 0.0, -0.9921, 0.1256, 0.0, -0.9921, 0.1256, 0.0, -0.9921, -0.1256, 0.0, -0.9921, -0.1256, 0.0, 1.0, 0.0, 0.0, 1.0, 0.0, 0.0, 1.0, 0.0, 0.0, 1.0, 0.0, 0.0, -1.0, 0.0, 0.0, -1.0, 0.0, 0.0, -1.0, 0.0, 0.0, -1.0, 0.0, 0.0, 1.0, -4.893e-07, 0.0, 1.0, -4.893e-07, 0.0, 1.0, -4.893e-07, 0.0, 1.0, -4.893e-07, 0.0, 1.0, 0.0, 0.0, 1.0, 0.0, 0.0, 0.9728, -0.2318, 0.0, 0.9728, -0.2318, 0.0, 1.0, 0.0, 0.0, 1.0, 0.0, 0.0, 1.0, 0.0, 0.0, 1.0, 0.0, 0.0, -1.119e-09, 0.0, -1.0, -1.119e-09, 0.0, -1.0, -1.119e-09, 0.0, -1.0, -1.119e-09, 0.0, -1.0, -1.119e-09, 0.0, -1.0, -1.119e-09, 0.0, -1.0, -1.119e-09, 0.0, -1.0, -1.119e-09, 0.0, -1.0, -1.119e-09, 0.0, -1.0, -1.119e-09, 0.0, -1.0, -1.119e-09, 0.0, -1.0, -1.119e-09, 0.0, -1.0, -1.119e-09, 0.0, -1.0, -1.119e-09, 0.0, -1.0, -1.119e-09, 0.0, -1.0, -1.119e-09, 0.0, -1.0, -1.119e-09, 0.0, -1.0, -1.119e-09, 0.0, -1.0, -1.119e-09, 0.0, -1.0, -1.119e-09, 0.0, -1.0, -1.119e-09, 0.0, -1.0, -1.119e-09, 0.0, -1.0, -1.119e-09, 0.0, -1.0, -1.119e-09, 0.0, -1.0, -0.9481, 0.3081, 0.0788, -0.9511, 0.309, 0.0, -0.9969, 0.07846, 0.0, -0.9938, 0.07822, 0.07839, 0.3081, -0.9481, 0.0788, 0.309, -0.9511, 0.0, 0.5878, -0.809, 0.0, 0.586, -0.8065, 0.0788, 0.9481, -0.3081, 0.0788, 0.9511, -0.309, 0.0, 0.9969, -0.07846, 0.0, 0.9938, -0.07822, 0.07839, -0.3081, 0.9481, 0.0788, -0.309, 0.9511, 0.0, -0.5878, 0.809, 0.0, -0.586, 0.8065, 0.0788, 0.0, -1.0, 0.0, 0.0, -1.0, -9.013e-07, 0.0, -1.0, -8.885e-07, 0.0, -1.0, 0.0, 0.0, -1.0, 0.0, 0.0, -1.0, 0.0, -6.652e-08, 0.0, 1.0, -6.652e-08, 0.0, 1.0, -6.652e-08, 0.0, 1.0, -6.652e-08, 0.0, 1.0, -6.652e-08, 0.0, 1.0, 0.0, 0.0, -1.0, 0.0, 0.0, -1.0, 0.0, 0.0, -1.0, 0.0, 0.0, -1.0, 0.0, 0.0, -1.0, 6.652e-08, 0.0, -1.0, 6.652e-08, 0.0, -1.0, 6.652e-08, 0.0, -1.0, 6.652e-08, 0.0, -1.0, 6.652e-08, 0.0, -1.0, 1.0, 0.0, 0.0, 1.0, 0.0, 0.0, 1.0, 0.0, 0.0, 1.0, 0.0, 0.0, -1.0, 0.0, 0.0, -1.0, 0.0, 0.0, -1.0, 0.0, 0.0, -1.0, 0.0, 0.0, 0.0, 1.0, 0.0, 0.0, 1.0, 0.0, 0.0, 1.0, 0.0, 0.0, 1.0, 0.0, 0.0, -1.0, 0.0, 0.0, -1.0, 0.0, 0.0, -1.0, 0.0, 0.0, -1.0, 0.0, 1.0, 0.0, 0.0, 1.0, 0.0, 0.0, 1.0, 0.0, 0.0, 1.0, 0.0, 0.0, 0.0, -1.0, 0.0, 0.0, -1.0, 0.0, 0.0, -1.0, 0.0, 0.0, -1.0, 0.0, 1.0, 0.0, 0.0, 1.0, 0.0, 0.0, 1.0, 0.0, 0.0, 1.0, 0.0, 0.0, -1.0, 0.0, 0.0, -1.0, 0.0, 0.0, -1.0, 0.0, 0.0, -1.0, 0.0, 0.0, 1.0, 0.0, 0.0, 1.0, 0.0, 0.0, 1.0, 0.0, 0.0, 1.0, 0.0, 0.0, 0.0, 1.0, 0.0, 0.0, 1.0, 0.0, 0.0, 1.0, 0.0, 0.0, 1.0, 0.0, 0.0, 0.0, 1.0, 0.0, 0.0, 1.0, 0.0, 0.0, 1.0, 0.0, 0.0, 1.0, 0.0, 0.0, -1.0, 0.0, 0.0, -1.0, 0.0, 0.0, -1.0, 0.0, 0.0, -1.0, 1.0, 0.0, 0.0, 1.0, 0.0, 0.0, 1.0, 0.0, 0.0, 1.0, 0.0, 0.0, -1.0, 0.0, 0.0, -1.0, 0.0, 0.0, -1.0, 0.0, 0.0, -1.0, 0.0, 0.0, 0.0, 1.0, 0.0, 0.0, 1.0, 0.0, 0.0, 1.0, 0.0, 0.0, 1.0, 0.0, 0.0, -1.0, 0.0, 0.0, -1.0, 0.0, 0.0, -1.0, 0.0, 0.0, -1.0, 0.0, 0.07846, -0.9969, 0.0, 0.07822, -0.9938, 0.07839, -0.07822, -0.9938, 0.07839, -0.07846, -0.9969, 0.0, 0.586, -0.8065, 0.0788, 0.5878, -0.809, 0.0, 0.809, -0.5878, 0.0, 0.8065, -0.586, 0.0788, 0.8065, -0.586, 0.0788, 0.809, -0.5878, 0.0, 0.9511, -0.309, 0.0, 0.9481, -0.3081, 0.0788, -0.07822, 0.9938, 0.07839, -0.07846, 0.9969, 0.0, -0.309, 0.9511, 0.0, -0.3081, 0.9481, 0.0788, 0.9969, 0.07846, 0.0, 0.9938, 0.07822, 0.07839, 0.9938, -0.07822, 0.07839, 0.9969, -0.07846, 0.0, 0.3081, 0.9481, 0.0788, 0.309, 0.9511, 0.0, 0.07846, 0.9969, 0.0, 0.07822, 0.9938, 0.07839, 0.8065, 0.586, 0.0788, 0.809, 0.5878, 0.0, 0.5878, 0.809, 0.0, 0.586, 0.8065, 0.0788, 0.586, 0.8065, 0.0788, 0.5878, 0.809, 0.0, 0.309, 0.9511, 0.0, 0.3081, 0.9481, 0.0788, 0.9481, 0.3081, 0.0788, 0.9511, 0.309, 0.0, 0.809, 0.5878, 0.0, 0.8065, 0.586, 0.0788, -0.07846, 0.9969, 0.0, -0.07822, 0.9938, 0.07839, 0.07822, 0.9938, 0.07839, 0.07846, 0.9969, 0.0, -0.586, 0.8065, 0.0788, -0.5878, 0.809, 0.0, -0.809, 0.5878, 0.0, -0.8065, 0.586, 0.0788, -0.8065, 0.586, 0.0788, -0.809, 0.5878, 0.0, -0.9511, 0.309, 0.0, -0.9481, 0.3081, 0.0788, -0.9511, -0.309, 0.0, -0.9481, -0.3081, 0.0788, -0.9938, -0.07822, 0.07839, -0.9969, -0.07846, 0.0, -0.9969, -0.07846, 0.0, -0.9938, -0.07822, 0.07839, -0.9938, 0.07822, 0.07839, -0.9969, 0.07846, 0.0, -0.809, -0.5878, 0.0, -0.8065, -0.586, 0.0788, -0.9481, -0.3081, 0.0788, -0.9511, -0.309, 0.0, 0.9938, 0.07822, 0.07839, 0.9969, 0.07846, 0.0, 0.9511, 0.309, 0.0, 0.9481, 0.3081, 0.0788, -0.309, -0.9511, 0.0, -0.3081, -0.9481, 0.0788, -0.586, -0.8065, 0.0788, -0.5878, -0.809, 0.0, -0.5878, -0.809, 0.0, -0.586, -0.8065, 0.0788, -0.8065, -0.586, 0.0788, -0.809, -0.5878, 0.0, -0.07846, -0.9969, 0.0, -0.07822, -0.9938, 0.07839, -0.3081, -0.9481, 0.0788, -0.309, -0.9511, 0.0, 0.08186, 0.006442, 0.9966, 0.08104, 0.02633, 0.9964, 0.06894, 0.05009, 0.9964, 0.05009, 0.06894, 0.9964, 0.02633, 0.08104, 0.9964, 0.006442, 0.08186, 0.9966, -0.006442, 0.08186, 0.9966, -0.02633, 0.08104, 0.9964, -0.05009, 0.06894, 0.9964, -0.06894, 0.05009, 0.9964, -0.08104, 0.02633, 0.9964, -0.08186, 0.006442, 0.9966, -0.08186, -0.006442, 0.9966, -0.08104, -0.02633, 0.9964, -0.06894, -0.05009, 0.9964, -0.05009, -0.06894, 0.9964, -0.02633, -0.08104, 0.9964, -0.006442, -0.08186, 0.9966, 0.006442, -0.08186, 0.9966, 0.02633, -0.08104, 0.9964, 0.05009, -0.06894, 0.9964, 0.06894, -0.05009, 0.9964, 0.08104, -0.02633, 0.9964, 0.08186, -0.006442, 0.9966, 0.02633, -0.08104, 0.9964, 0.006442, -0.08186, 0.9966, 0.02473, -0.3143, 0.949, 0.09877, -0.304, 0.9475, 0.09877, -0.304, 0.9475, 0.02473, -0.3143, 0.949, 0.04643, -0.5899, 0.8061, 0.1833, -0.5643, 0.805, 0.1833, -0.5643, 0.805, 0.04643, -0.5899, 0.8061, 0.06362, -0.8084, 0.5852, 0.2506, -0.7714, 0.585, 0.2506, -0.7714, 0.585, 0.06362, -0.8084, 0.5852, 0.07466, -0.9486, 0.3076, 0.294, -0.9049, 0.3078, 0.294, -0.9049, 0.3078, 0.07466, -0.9486, 0.3076, 0.07822, -0.9938, 0.07839, 0.3081, -0.9481, 0.0788, 0.05009, -0.06894, 0.9964, 0.02633, -0.08104, 0.9964, 0.09877, -0.304, 0.9475, 0.1879, -0.2586, 0.9475, 0.1879, -0.2586, 0.9475, 0.09877, -0.304, 0.9475, 0.1833, -0.5643, 0.805, 0.3488, -0.48, 0.805, 0.3488, -0.48, 0.805, 0.1833, -0.5643, 0.805, 0.2506, -0.7714, 0.585, 0.4767, -0.6562, 0.585, 0.4767, -0.6562, 0.585, 0.2506, -0.7714, 0.585, 0.294, -0.9049, 0.3078, 0.5593, -0.7698, 0.3078, 0.5593, -0.7698, 0.3078, 0.294, -0.9049, 0.3078, 0.3081, -0.9481, 0.0788, 0.586, -0.8065, 0.0788, 0.06894, -0.05009, 0.9964, 0.05009, -0.06894, 0.9964, 0.1879, -0.2586, 0.9475, 0.2586, -0.1879, 0.9475, 0.2586, -0.1879, 0.9475, 0.1879, -0.2586, 0.9475, 0.3488, -0.48, 0.805, 0.48, -0.3488, 0.805, 0.48, -0.3488, 0.805, 0.3488, -0.48, 0.805, 0.4767, -0.6562, 0.585, 0.6562, -0.4767, 0.585, 0.6562, -0.4767, 0.585, 0.4767, -0.6562, 0.585, 0.5593, -0.7698, 0.3078, 0.7698, -0.5593, 0.3078, 0.7698, -0.5593, 0.3078, 0.5593, -0.7698, 0.3078, 0.586, -0.8065, 0.0788, 0.8065, -0.586, 0.0788, 0.08104, -0.02633, 0.9964, 0.06894, -0.05009, 0.9964, 0.2586, -0.1879, 0.9475, 0.304, -0.09877, 0.9475, 0.304, -0.09877, 0.9475, 0.2586, -0.1879, 0.9475, 0.48, -0.3488, 0.805, 0.5643, -0.1833, 0.805, 0.5643, -0.1833, 0.805, 0.48, -0.3488, 0.805, 0.6562, -0.4767, 0.585, 0.7714, -0.2506, 0.585, 0.7714, -0.2506, 0.585, 0.6562, -0.4767, 0.585, 0.7698, -0.5593, 0.3078, 0.9049, -0.294, 0.3078, 0.9049, -0.294, 0.3078, 0.7698, -0.5593, 0.3078, 0.8065, -0.586, 0.0788, 0.9481, -0.3081, 0.0788, 0.08186, -0.006442, 0.9966, 0.08104, -0.02633, 0.9964, 0.304, -0.09877, 0.9475, 0.3143, -0.02473, 0.949, 0.3143, -0.02473, 0.949, 0.304, -0.09877, 0.9475, 0.5643, -0.1833, 0.805, 0.5899, -0.04643, 0.8061, 0.5899, -0.04643, 0.8061, 0.5643, -0.1833, 0.805, 0.7714, -0.2506, 0.585, 0.8084, -0.06362, 0.5852, 0.8084, -0.06362, 0.5852, 0.7714, -0.2506, 0.585, 0.9049, -0.294, 0.3078, 0.9486, -0.07466, 0.3076, 0.9486, -0.07466, 0.3076, 0.9049, -0.294, 0.3078, 0.9481, -0.3081, 0.0788, 0.9938, -0.07822, 0.07839, 0.08104, 0.02633, 0.9964, 0.08186, 0.006442, 0.9966, 0.3143, 0.02473, 0.949, 0.304, 0.09877, 0.9475, 0.304, 0.09877, 0.9475, 0.3143, 0.02473, 0.949, 0.5899, 0.04643, 0.8061, 0.5643, 0.1833, 0.805, 0.5643, 0.1833, 0.805, 0.5899, 0.04643, 0.8061, 0.8084, 0.06362, 0.5852, 0.7714, 0.2506, 0.585, 0.7714, 0.2506, 0.585, 0.8084, 0.06362, 0.5852, 0.9486, 0.07466, 0.3076, 0.9049, 0.294, 0.3078, 0.9049, 0.294, 0.3078, 0.9486, 0.07466, 0.3076, 0.9938, 0.07822, 0.07839, 0.9481, 0.3081, 0.0788, 0.06894, 0.05009, 0.9964, 0.08104, 0.02633, 0.9964, 0.304, 0.09877, 0.9475, 0.2586, 0.1879, 0.9475, 0.2586, 0.1879, 0.9475, 0.304, 0.09877, 0.9475, 0.5643, 0.1833, 0.805, 0.48, 0.3488, 0.805, 0.48, 0.3488, 0.805, 0.5643, 0.1833, 0.805, 0.7714, 0.2506, 0.585, 0.6562, 0.4767, 0.585, 0.6562, 0.4767, 0.585, 0.7714, 0.2506, 0.585, 0.9049, 0.294, 0.3078, 0.7698, 0.5593, 0.3078, 0.7698, 0.5593, 0.3078, 0.9049, 0.294, 0.3078, 0.9481, 0.3081, 0.0788, 0.8065, 0.586, 0.0788, 0.05009, 0.06894, 0.9964, 0.06894, 0.05009, 0.9964, 0.2586, 0.1879, 0.9475, 0.1879, 0.2586, 0.9475, 0.1879, 0.2586, 0.9475, 0.2586, 0.1879, 0.9475, 0.48, 0.3488, 0.805, 0.3488, 0.48, 0.805, 0.3488, 0.48, 0.805, 0.48, 0.3488, 0.805, 0.6562, 0.4767, 0.585, 0.4767, 0.6562, 0.585, 0.4767, 0.6562, 0.585, 0.6562, 0.4767, 0.585, 0.7698, 0.5593, 0.3078, 0.5593, 0.7698, 0.3078, 0.5593, 0.7698, 0.3078, 0.7698, 0.5593, 0.3078, 0.8065, 0.586, 0.0788, 0.586, 0.8065, 0.0788, 0.02633, 0.08104, 0.9964, 0.05009, 0.06894, 0.9964, 0.1879, 0.2586, 0.9475, 0.09877, 0.304, 0.9475, 0.09877, 0.304, 0.9475, 0.1879, 0.2586, 0.9475, 0.3488, 0.48, 0.805, 0.1833, 0.5643, 0.805, 0.1833, 0.5643, 0.805, 0.3488, 0.48, 0.805, 0.4767, 0.6562, 0.585, 0.2506, 0.7714, 0.585, 0.2506, 0.7714, 0.585, 0.4767, 0.6562, 0.585, 0.5593, 0.7698, 0.3078, 0.294, 0.9049, 0.3078, 0.294, 0.9049, 0.3078, 0.5593, 0.7698, 0.3078, 0.586, 0.8065, 0.0788, 0.3081, 0.9481, 0.0788, 0.006442, 0.08186, 0.9966, 0.02633, 0.08104, 0.9964, 0.09877, 0.304, 0.9475, 0.02473, 0.3143, 0.949, 0.02473, 0.3143, 0.949, 0.09877, 0.304, 0.9475, 0.1833, 0.5643, 0.805, 0.04643, 0.5899, 0.8061, 0.04643, 0.5899, 0.8061, 0.1833, 0.5643, 0.805, 0.2506, 0.7714, 0.585, 0.06362, 0.8084, 0.5852, 0.06362, 0.8084, 0.5852, 0.2506, 0.7714, 0.585, 0.294, 0.9049, 0.3078, 0.07466, 0.9486, 0.3076, 0.07466, 0.9486, 0.3076, 0.294, 0.9049, 0.3078, 0.3081, 0.9481, 0.0788, 0.07822, 0.9938, 0.07839, -0.02633, 0.08104, 0.9964, -0.006442, 0.08186, 0.9966, -0.02473, 0.3143, 0.949, -0.09877, 0.304, 0.9475, -0.09877, 0.304, 0.9475, -0.02473, 0.3143, 0.949, -0.04643, 0.5899, 0.8061, -0.1833, 0.5643, 0.805, -0.1833, 0.5643, 0.805, -0.04643, 0.5899, 0.8061, -0.06362, 0.8084, 0.5852, -0.2506, 0.7714, 0.585, -0.2506, 0.7714, 0.585, -0.06362, 0.8084, 0.5852, -0.07466, 0.9486, 0.3076, -0.294, 0.9049, 0.3078, -0.294, 0.9049, 0.3078, -0.07466, 0.9486, 0.3076, -0.07822, 0.9938, 0.07839, -0.3081, 0.9481, 0.0788, -0.05009, 0.06894, 0.9964, -0.02633, 0.08104, 0.9964, -0.09877, 0.304, 0.9475, -0.1879, 0.2586, 0.9475, -0.1879, 0.2586, 0.9475, -0.09877, 0.304, 0.9475, -0.1833, 0.5643, 0.805, -0.3488, 0.48, 0.805, -0.3488, 0.48, 0.805, -0.1833, 0.5643, 0.805, -0.2506, 0.7714, 0.585, -0.4767, 0.6562, 0.585, -0.4767, 0.6562, 0.585, -0.2506, 0.7714, 0.585, -0.294, 0.9049, 0.3078, -0.5593, 0.7698, 0.3078, -0.5593, 0.7698, 0.3078, -0.294, 0.9049, 0.3078, -0.3081, 0.9481, 0.0788, -0.586, 0.8065, 0.0788, -0.06894, 0.05009, 0.9964, -0.05009, 0.06894, 0.9964, -0.1879, 0.2586, 0.9475, -0.2586, 0.1879, 0.9475, -0.2586, 0.1879, 0.9475, -0.1879, 0.2586, 0.9475, -0.3488, 0.48, 0.805, -0.48, 0.3488, 0.805, -0.48, 0.3488, 0.805, -0.3488, 0.48, 0.805, -0.4767, 0.6562, 0.585, -0.6562, 0.4767, 0.585, -0.6562, 0.4767, 0.585, -0.4767, 0.6562, 0.585, -0.5593, 0.7698, 0.3078, -0.7698, 0.5593, 0.3078, -0.7698, 0.5593, 0.3078, -0.5593, 0.7698, 0.3078, -0.586, 0.8065, 0.0788, -0.8065, 0.586, 0.0788, -0.08104, 0.02633, 0.9964, -0.06894, 0.05009, 0.9964, -0.2586, 0.1879, 0.9475, -0.304, 0.09877, 0.9475, -0.304, 0.09877, 0.9475, -0.2586, 0.1879, 0.9475, -0.48, 0.3488, 0.805, -0.5643, 0.1833, 0.805, -0.5643, 0.1833, 0.805, -0.48, 0.3488, 0.805, -0.6562, 0.4767, 0.585, -0.7714, 0.2506, 0.585, -0.7714, 0.2506, 0.585, -0.6562, 0.4767, 0.585, -0.7698, 0.5593, 0.3078, -0.9049, 0.294, 0.3078, -0.9049, 0.294, 0.3078, -0.7698, 0.5593, 0.3078, -0.8065, 0.586, 0.0788, -0.9481, 0.3081, 0.0788, -0.08186, 0.006442, 0.9966, -0.08104, 0.02633, 0.9964, -0.304, 0.09877, 0.9475, -0.3143, 0.02473, 0.949, -0.3143, 0.02473, 0.949, -0.304, 0.09877, 0.9475, -0.5643, 0.1833, 0.805, -0.5899, 0.04643, 0.8061, -0.5899, 0.04643, 0.8061, -0.5643, 0.1833, 0.805, -0.7714, 0.2506, 0.585, -0.8084, 0.06362, 0.5852, -0.8084, 0.06362, 0.5852, -0.7714, 0.2506, 0.585, -0.9049, 0.294, 0.3078, -0.9486, 0.07466, 0.3076, -0.9486, 0.07466, 0.3076, -0.9049, 0.294, 0.3078, -0.9481, 0.3081, 0.0788, -0.9938, 0.07822, 0.07839, -0.006442, -0.08186, 0.9966, -0.02633, -0.08104, 0.9964, -0.09877, -0.304, 0.9475, -0.02473, -0.3143, 0.949, -0.02473, -0.3143, 0.949, -0.09877, -0.304, 0.9475, -0.1833, -0.5643, 0.805, -0.04643, -0.5899, 0.8061, -0.04643, -0.5899, 0.8061, -0.1833, -0.5643, 0.805, -0.2506, -0.7714, 0.585, -0.06362, -0.8084, 0.5852, -0.06362, -0.8084, 0.5852, -0.2506, -0.7714, 0.585, -0.294, -0.9049, 0.3078, -0.07466, -0.9486, 0.3076, -0.07466, -0.9486, 0.3076, -0.294, -0.9049, 0.3078, -0.3081, -0.9481, 0.0788, -0.07822, -0.9938, 0.07839, -0.02633, -0.08104, 0.9964, -0.05009, -0.06894, 0.9964, -0.1879, -0.2586, 0.9475, -0.09877, -0.304, 0.9475, -0.09877, -0.304, 0.9475, -0.1879, -0.2586, 0.9475, -0.3488, -0.48, 0.805, -0.1833, -0.5643, 0.805, -0.1833, -0.5643, 0.805, -0.3488, -0.48, 0.805, -0.4767, -0.6562, 0.585, -0.2506, -0.7714, 0.585, -0.2506, -0.7714, 0.585, -0.4767, -0.6562, 0.585, -0.5593, -0.7698, 0.3078, -0.294, -0.9049, 0.3078, -0.294, -0.9049, 0.3078, -0.5593, -0.7698, 0.3078, -0.586, -0.8065, 0.0788, -0.3081, -0.9481, 0.0788, -0.05009, -0.06894, 0.9964, -0.06894, -0.05009, 0.9964, -0.2586, -0.1879, 0.9475, -0.1879, -0.2586, 0.9475, -0.1879, -0.2586, 0.9475, -0.2586, -0.1879, 0.9475, -0.48, -0.3488, 0.805, -0.3488, -0.48, 0.805, -0.3488, -0.48, 0.805, -0.48, -0.3488, 0.805, -0.6562, -0.4767, 0.585, -0.4767, -0.6562, 0.585, -0.4767, -0.6562, 0.585, -0.6562, -0.4767, 0.585, -0.7698, -0.5593, 0.3078, -0.5593, -0.7698, 0.3078, -0.5593, -0.7698, 0.3078, -0.7698, -0.5593, 0.3078, -0.8065, -0.586, 0.0788, -0.586, -0.8065, 0.0788, -0.06894, -0.05009, 0.9964, -0.08104, -0.02633, 0.9964, -0.304, -0.09877, 0.9475, -0.2586, -0.1879, 0.9475, -0.2586, -0.1879, 0.9475, -0.304, -0.09877, 0.9475, -0.5643, -0.1834, 0.805, -0.48, -0.3488, 0.805, -0.48, -0.3488, 0.805, -0.5643, -0.1834, 0.805, -0.7714, -0.2506, 0.585, -0.6562, -0.4767, 0.585, -0.6562, -0.4767, 0.585, -0.7714, -0.2506, 0.585, -0.9049, -0.294, 0.3078, -0.7698, -0.5593, 0.3078, -0.7698, -0.5593, 0.3078, -0.9049, -0.294, 0.3078, -0.9481, -0.3081, 0.0788, -0.8065, -0.586, 0.0788, -0.08104, -0.02633, 0.9964, -0.08186, -0.006442, 0.9966, -0.3143, -0.02473, 0.949, -0.304, -0.09877, 0.9475, -0.304, -0.09877, 0.9475, -0.3143, -0.02473, 0.949, -0.5899, -0.04643, 0.8061, -0.5643, -0.1834, 0.805, -0.5643, -0.1834, 0.805, -0.5899, -0.04643, 0.8061, -0.8084, -0.06362, 0.5852, -0.7714, -0.2506, 0.585, -0.7714, -0.2506, 0.585, -0.8084, -0.06362, 0.5852, -0.9486, -0.07466, 0.3076, -0.9049, -0.294, 0.3078, -0.9049, -0.294, 0.3078, -0.9486, -0.07466, 0.3076, -0.9938, -0.07822, 0.07839, -0.9481, -0.3081, 0.0788, 0.006442, -0.08186, 0.9966, -0.006442, -0.08186, 0.9966, -0.02473, -0.3143, 0.949, 0.02473, -0.3143, 0.949, 0.02473, -0.3143, 0.949, -0.02473, -0.3143, 0.949, -0.04643, -0.5899, 0.8061, 0.04643, -0.5899, 0.8061, 0.04643, -0.5899, 0.8061, -0.04643, -0.5899, 0.8061, -0.06362, -0.8084, 0.5852, 0.06362, -0.8084, 0.5852, 0.06362, -0.8084, 0.5852, -0.06362, -0.8084, 0.5852, -0.07466, -0.9486, 0.3076, 0.07466, -0.9486, 0.3076, 0.07466, -0.9486, 0.3076, -0.07466, -0.9486, 0.3076, -0.07822, -0.9938, 0.07839, 0.07822, -0.9938, 0.07839, 0.08186, 0.006442, 0.9966, 0.08186, -0.006442, 0.9966, 0.3143, -0.02473, 0.949, 0.3143, 0.02473, 0.949, 0.3143, 0.02473, 0.949, 0.3143, -0.02473, 0.949, 0.5899, -0.04643, 0.8061, 0.5899, 0.04643, 0.8061, 0.5899, 0.04643, 0.8061, 0.5899, -0.04643, 0.8061, 0.8084, -0.06362, 0.5852, 0.8084, 0.06362, 0.5852, 0.8084, 0.06362, 0.5852, 0.8084, -0.06362, 0.5852, 0.9486, -0.07466, 0.3076, 0.9486, 0.07466, 0.3076, 0.9486, 0.07466, 0.3076, 0.9486, -0.07466, 0.3076, 0.9938, -0.07822, 0.07839, 0.9938, 0.07822, 0.07839, 0.07822, 0.9938, 0.07839, -0.07822, 0.9938, 0.07839, -0.07466, 0.9486, 0.3076, 0.07466, 0.9486, 0.3076, 0.07466, 0.9486, 0.3076, -0.07466, 0.9486, 0.3076, -0.06362, 0.8084, 0.5852, 0.06362, 0.8084, 0.5852, 0.06362, 0.8084, 0.5852, -0.06362, 0.8084, 0.5852, -0.04643, 0.5899, 0.8061, 0.04643, 0.5899, 0.8061, 0.04643, 0.5899, 0.8061, -0.04643, 0.5899, 0.8061, -0.02473, 0.3143, 0.949, 0.02473, 0.3143, 0.949, 0.02473, 0.3143, 0.949, -0.02473, 0.3143, 0.949, -0.006442, 0.08186, 0.9966, 0.006442, 0.08186, 0.9966, -0.9938, 0.07822, 0.07839, -0.9938, -0.07822, 0.07839, -0.9486, -0.07466, 0.3076, -0.9486, 0.07466, 0.3076, -0.9486, 0.07466, 0.3076, -0.9486, -0.07466, 0.3076, -0.8084, -0.06362, 0.5852, -0.8084, 0.06362, 0.5852, -0.8084, 0.06362, 0.5852, -0.8084, -0.06362, 0.5852, -0.5899, -0.04643, 0.8061, -0.5899, 0.04643, 0.8061, -0.5899, 0.04643, 0.8061, -0.5899, -0.04643, 0.8061, -0.3143, -0.02473, 0.949, -0.3143, 0.02473, 0.949, -0.3143, 0.02473, 0.949, -0.3143, -0.02473, 0.949, -0.08186, -0.006442, 0.9966, -0.08186, 0.006442, 0.9966, 0.07822, -0.9938, 0.07839, 0.07846, -0.9969, 0.0, 0.309, -0.9511, 0.0, 0.3081, -0.9481, 0.0788])] * 3)])

# ---- objects
ob_shape_9_indexedfaceset = bpy.data.objects.new('SHAPE_9_IndexedFaceSet', me_shape_9_indexedfaceset_003)

# ---- transforms, parenting, visibility, modifiers, constraints
ob_shape_9_indexedfaceset.location = (0.0, 0.0, 0.0)
_m = ob_shape_9_indexedfaceset.modifiers.new('Bevel', 'BEVEL')
_m.width = 0.001
_m.width_pct = 0.001
_m.segments = 5

# ---- collection membership
col_collection.objects.link(ob_shape_9_indexedfaceset)

# ---- scene / render settings (as saved in the file)
scene.frame_start = 1; scene.frame_end = 250; scene.frame_set(13)
scene.render.engine = 'CYCLES'
scene.cycles.use_denoising = False
scene.cycles.samples = 128
scene.cycles.sampling_pattern = 'TABULATED_SOBOL'
scene.cycles.use_adaptive_sampling = False
scene.cycles.use_light_tree = False
scene.eevee.ray_tracing_options.trace_max_roughness = 0.0
scene.view_settings.view_transform = 'Filmic'
bpy.context.view_layer.update()

# ---- added for rendering (the .blend has no active camera): camera
cam_auto = bpy.data.cameras.new('AutoCamera')
cam_auto.lens = 50.0
cam_auto.sensor_width = 36.0
cam_auto.clip_end = 1000.0
ob_auto_camera = bpy.data.objects.new('AutoCamera', cam_auto)
scene.collection.objects.link(ob_auto_camera)
ob_auto_camera.location = (1.76146, -2.11379, 1.70914)
ob_auto_camera.rotation_euler = (1.09748, -7.21219e-08, 0.694738)
scene.camera = ob_auto_camera
bpy.context.view_layer.update()
